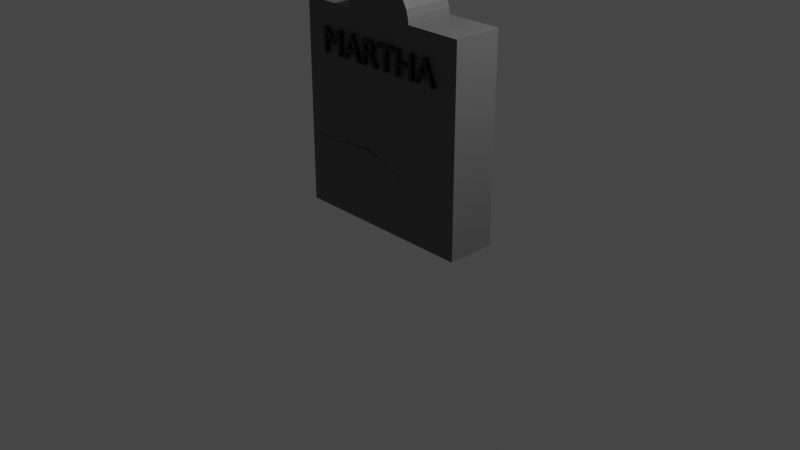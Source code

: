 # Source: Headstone3.blend  (saved by Blender 3.2.14; exported with 4.5.12 LTS)
import bpy
from mathutils import Matrix  # noqa: F401  (used for matrix-valued properties, if any)

bpy.ops.wm.read_factory_settings(use_empty=True)
scene = bpy.context.scene
scene.name = 'Scene'

# ---- collections
col_collection = bpy.data.collections.new('Collection'); scene.collection.children.link(col_collection)

# ---- materials (node trees are filled in below, after node groups)
mat_material = bpy.data.materials.new('Material')
mat_material.alpha_threshold = 0.0
mat_material.use_transparent_shadow = False
mat_material.line_color = (0.0, 0.0, 0.0, 1.0)
mat_material_001 = bpy.data.materials.new('Material.001')
mat_material_001.use_transparent_shadow = False

# ---- material node trees
mat_material.use_nodes = True; mat_material.node_tree.nodes.clear()
_N = mat_material.node_tree.nodes; _L = mat_material.node_tree.links
n0 = _N.new('ShaderNodeOutputMaterial'); n0.name = 'Material Output'; n0.location = (300, 300)
n1 = _N.new('ShaderNodeBsdfPrincipled'); n1.name = 'Principled BSDF'; n1.location = (10, 300)
n1.distribution = 'GGX'
n1.subsurface_method = 'RANDOM_WALK_SKIN'
n1.inputs[0].default_value = (0.1191, 0.1191, 0.1191, 1.0)
n1.inputs[2].default_value = 0.4
n1.inputs[3].default_value = 1.45
n1.inputs[27].default_value = (0.0, 0.0, 0.0, 1.0)
n1.inputs[28].default_value = 1.0
_L.new(n1.outputs[0], n0.inputs[0])
n0.is_active_output = True
mat_material_001.use_nodes = True; mat_material_001.node_tree.nodes.clear()
_N = mat_material_001.node_tree.nodes; _L = mat_material_001.node_tree.links
n0 = _N.new('ShaderNodeBsdfPrincipled'); n0.name = 'Principled BSDF'; n0.location = (10, 300)
n0.distribution = 'GGX'
n0.subsurface_method = 'RANDOM_WALK_SKIN'
n0.inputs[0].default_value = (0.009451, 0.009451, 0.009451, 1.0)
n0.inputs[3].default_value = 1.45
n0.inputs[27].default_value = (0.0, 0.0, 0.0, 1.0)
n0.inputs[28].default_value = 1.0
n1 = _N.new('ShaderNodeOutputMaterial'); n1.name = 'Material Output'; n1.location = (300, 300)
_L.new(n0.outputs[0], n1.inputs[0])
n1.is_active_output = True

# ---- world
world_world = bpy.data.worlds.new('World'); scene.world = world_world
world_world.use_nodes = True; world_world.node_tree.nodes.clear()
_N = world_world.node_tree.nodes; _L = world_world.node_tree.links
n0 = _N.new('ShaderNodeOutputWorld'); n0.name = 'World Output'; n0.location = (300, 300)
n1 = _N.new('ShaderNodeBackground'); n1.name = 'Background'; n1.location = (10, 300)
n1.inputs[0].default_value = (0.05088, 0.05088, 0.05088, 1.0)
_L.new(n1.outputs[0], n0.inputs[0])
n0.is_active_output = True
world_world.color = (0.05088, 0.05088, 0.05088)
world_world.use_sun_shadow = False
world_world.sun_shadow_jitter_overblur = 0.0

# ---- cameras
cam_camera = bpy.data.cameras.new('Camera')
cam_camera.clip_end = 100.0
cam_camera.ortho_scale = 7.314

# ---- lights
light_light = bpy.data.lights.new('Light', 'POINT')
light_light.transmission_factor = 0.0
light_light.energy = 1000.0
light_light.shadow_soft_size = 0.1
light_light.shadow_maximum_resolution = 0.006
light_light.use_absolute_resolution = True

# ---- meshes
me_cylinder = bpy.data.meshes.new('Cylinder')
me_cylinder.from_pydata([(-0.4, -0.261, 2.13), (-0.4, 0.261, 2.13), (-0.3923, -0.261, 2.052), (-0.3923, 0.261, 2.052), (-0.3696, -0.261, 1.977), (-0.3696, 0.261, 1.977), (-0.3326, -0.261, 1.908), (-0.3326, 0.261, 1.908), (-0.2828, -0.261, 1.847), (-0.2828, 0.261, 1.847), (-0.2222, -0.261, 1.797), (-0.2222, 0.261, 1.797), (-0.1531, -0.261, 1.76), (-0.1531, 0.261, 1.76), (-0.07804, -0.261, 1.737), (-0.07804, 0.261, 1.737), (2.889e-08, -0.261, 1.73), (6.076e-09, 0.261, 1.73), (0.07804, -0.261, 1.737), (0.07804, 0.261, 1.737), (0.1531, -0.261, 1.76), (0.1531, 0.261, 1.76), (0.2222, -0.261, 1.797), (0.2222, 0.261, 1.797), (0.2828, -0.261, 1.847), (0.2828, 0.261, 1.847), (0.3326, -0.261, 1.908), (0.3326, 0.261, 1.908), (0.3696, -0.261, 1.977), (0.3696, 0.261, 1.977), (0.3923, -0.261, 2.052), (0.3923, 0.261, 2.052), (0.4, -0.261, 2.13), (0.4, 0.261, 2.13), (0.3923, -0.261, 2.208), (0.3923, 0.261, 2.208), (0.3696, -0.261, 2.283), (0.3696, 0.261, 2.283), (0.3326, -0.261, 2.352), (0.3326, 0.261, 2.352), (0.27, -0.261, 2.413), (0.2828, 0.261, 2.413), (0.2094, -0.261, 2.417), (0.2222, 0.261, 2.462), (0.1531, -0.261, 2.482), (0.1531, 0.261, 2.499), (0.07804, -0.261, 2.522), (0.07804, 0.261, 2.522), (6.639e-09, -0.261, 2.53), (-1.618e-08, 0.261, 2.53), (-0.07804, -0.261, 2.503), (-0.07804, 0.261, 2.522), (-0.08589, -0.261, 2.406), (-0.1531, 0.261, 2.499), (-0.2222, -0.261, 2.443), (-0.2222, 0.261, 2.462), (-0.2828, -0.261, 2.413), (-0.2828, 0.261, 2.413), (-0.3326, -0.261, 2.352), (-0.3326, 0.261, 2.352), (-0.3696, -0.261, 2.283), (-0.3696, 0.261, 2.283), (-0.3923, -0.261, 2.208), (-0.3923, 0.261, 2.208), (-1.0, 0.2613, 2.147), (-1.0, 0.2613, -0.0172), (1.0, 0.2613, 2.147), (1.0, 0.2613, -0.0172), (-1.0, -0.2613, 2.147), (-1.0, -0.2613, -0.0172), (1.0, -0.2613, 2.147), (1.0, -0.2613, -0.0172), (-1.0, 0.2613, 0.6693), (1.0, -0.2613, 0.6693), (1.0, 0.2613, 0.6693), (-1.0, -0.2613, 0.6693), (1.0, -0.2613, 0.7493), (-1.0, 0.2613, 0.7299), (1.0, 0.2613, 0.7498), (-1.0, -0.2613, 0.7863), (-1.0, 0.2613, 0.6996), (1.0, 0.2613, 0.7095), (-1.0, -0.2613, 0.7391), (1.0, -0.2613, 0.7093), (1.0, -0.2613, 0.7303), (-1.0, 0.2613, 0.7155), (1.0, 0.2613, 0.7307), (-1.0, -0.2613, 0.7462), (-1.0, 0.2613, 0.7076), (1.0, 0.2613, 0.7201), (-1.0, -0.2344, 0.7432), (1.0, -0.2613, 0.7198), (-0.741, -0.2613, -0.0172), (-0.741, 0.2613, 2.147), (-0.741, -0.2613, 2.147), (-0.741, 0.2613, -0.0172), (-0.741, 0.2613, 0.6693), (-0.741, -0.2613, 0.6693), (-0.741, 0.2613, 0.7325), (-0.741, -0.2613, 0.7815), (-0.741, -0.2613, 0.7352), (-0.741, 0.2613, 0.7009), (-0.741, -0.2613, 0.7442), (-0.741, 0.2613, 0.7175), (-0.741, 0.2613, 0.7092), (-0.741, -0.2615, 0.7401), (-0.1353, -0.2613, -0.0172), (-0.1353, 0.2613, 2.147), (-0.1353, 0.2613, 0.6693), (-0.1354, 0.2613, 0.7385), (-0.1354, 0.2613, 0.7039), (-0.1354, 0.2613, 0.7221), (-0.1353, 0.2613, 0.713), (-0.1353, -0.2613, 2.147), (-0.1353, 0.2613, -0.0172), (-0.1353, -0.2613, 0.7162), (-0.1353, -0.2613, 0.8172), (-0.1354, -0.2613, 0.7685), (-0.1353, -0.2613, 0.7907), (-0.1353, -0.2421, 0.78), (0.3038, -0.2613, -0.0172), (0.3038, 0.2613, 2.147), (0.3038, 0.2613, 0.6693), (0.3038, 0.2613, 0.7429), (0.3038, 0.2613, 0.7061), (0.3038, 0.2613, 0.7254), (0.3038, 0.2613, 0.7157), (0.3038, -0.2613, 2.147), (0.3038, 0.2613, -0.0172), (0.3038, -0.2613, 0.5529), (0.3038, -0.2613, 0.6458), (0.3038, -0.2613, 0.6087), (0.3038, -0.2613, 0.6141), (0.3038, -0.2613, 0.6115), (1.0, -0.2613, 0.7398), (-1.0, 0.2613, 0.7227), (1.0, 0.2613, 0.7402), (-1.0, -0.2613, 0.7663), (-0.741, -0.2613, 0.7628), (-0.741, 0.2613, 0.725), (-0.1353, -0.2613, 0.8039), (-0.1354, 0.2613, 0.7303), (0.3038, -0.2613, 0.6299), (0.3038, 0.2613, 0.7341), (-0.1733, -0.2613, 2.147), (-0.1733, 0.2613, -0.0172), (-0.1733, -0.2613, 0.7132), (-0.1756, -0.2619, 0.8793), (-0.1733, -0.2613, 0.7664), (-0.1733, -0.2637, 0.7917), (-0.1764, -0.2433, 0.7775), (-0.1733, -0.2613, -0.0172), (-0.1733, 0.2613, 2.147), (-0.1733, 0.2613, 0.6693), (-0.1733, 0.2613, 0.7381), (-0.1733, 0.2613, 0.7037), (-0.1733, 0.2613, 0.7218), (-0.1733, 0.2613, 0.7127), (-0.1733, 0.2613, 0.73), (-0.1918, -0.2626, 0.8485), (-0.1782, -0.2613, 2.147), (-0.1782, 0.2613, -0.0172), (-0.1782, -0.2613, 0.7128), (-0.176, -0.2619, 0.8793), (-0.1782, -0.2613, 0.7661), (-0.178, -0.2478, 0.7874), (-0.1782, -0.2434, 0.7772), (-0.196, -0.2464, 0.8478), (-0.1782, -0.2613, -0.0172), (-0.1782, 0.2613, 2.147), (-0.1782, 0.2613, 0.6693), (-0.1782, 0.2613, 0.7381), (-0.1782, 0.2613, 0.7037), (-0.1782, 0.2613, 0.7217), (-0.1782, 0.2613, 0.7127), (-0.1782, 0.2613, 0.7299), (-0.1861, -0.2613, 2.147), (-0.1861, 0.2613, -0.0172), (-0.1861, -0.2613, 0.7122), (-0.1765, -0.2619, 0.8793), (-0.1861, -0.2613, 0.7657), (-0.178, -0.2637, 0.7896), (-0.1794, -0.2437, 0.7767), (-0.2004, -0.2626, 0.8467), (-0.1861, -0.2613, -0.0172), (-0.1861, 0.2613, 2.147), (-0.1861, 0.2613, 0.6693), (-0.1861, 0.2613, 0.738), (-0.1861, 0.2613, 0.7037), (-0.1861, 0.2613, 0.7217), (-0.1861, 0.2613, 0.7127), (-0.1861, 0.2613, 0.7298), (-0.4, -0.105, 2.13), (-0.3923, -0.105, 2.052), (-0.3696, -0.105, 1.977), (-0.3326, -0.105, 1.908), (-0.2828, -0.105, 1.847), (-0.2222, -0.105, 1.797), (-0.1531, -0.105, 1.76), (-0.07804, -0.105, 1.737), (2.207e-08, -0.105, 1.73), (0.07804, -0.105, 1.737), (0.1531, -0.105, 1.76), (0.2222, -0.105, 1.797), (0.2828, -0.105, 1.847), (0.3326, -0.105, 1.908), (0.3696, -0.105, 1.977), (0.3923, -0.105, 2.052), (0.4, -0.105, 2.13), (0.3923, -0.105, 2.208), (0.3696, -0.105, 2.283), (0.3326, -0.105, 2.352), (0.2828, -0.105, 2.413), (0.2222, -0.105, 2.462), (0.1531, -0.105, 2.485), (0.07804, -0.105, 2.522), (-1.803e-10, -0.105, 2.53), (-0.07804, -0.105, 2.522), (-0.1531, -0.105, 2.499), (-0.2222, -0.105, 2.462), (-0.2828, -0.105, 2.413), (-0.3326, -0.105, 2.352), (-0.3696, -0.105, 2.283), (-0.3923, -0.105, 2.208), (0.2094, -0.261, 2.417), (-0.1088, -0.1807, 2.447), (0.4246, 1.333, 1.147), (0.7247, -0.3064, 1.649), (0.6905, -0.3064, 1.724), (0.5813, -0.3064, 1.724), (0.549, -0.3064, 1.649), (0.5114, -0.3064, 1.649), (0.6216, -0.3064, 1.907), (0.6476, -0.3064, 1.907), (0.7623, -0.3064, 1.649), (0.6754, -0.3064, 1.758), (0.634, -0.3064, 1.85), (0.5956, -0.3064, 1.758), (0.4459, -0.3064, 1.649), (0.4459, -0.3064, 1.761), (0.3021, -0.3064, 1.761), (0.3021, -0.3064, 1.649), (0.2653, -0.3064, 1.649), (0.2653, -0.3064, 1.905), (0.3021, -0.3064, 1.905), (0.3021, -0.3064, 1.794), (0.4459, -0.3064, 1.794), (0.4459, -0.3064, 1.905), (0.4828, -0.3064, 1.905), (0.4828, -0.3064, 1.649), (0.1419, -0.3064, 1.872), (0.1419, -0.3064, 1.649), (0.105, -0.3064, 1.649), (0.105, -0.3064, 1.872), (0.01618, -0.3064, 1.872), (0.01618, -0.3064, 1.905), (0.2307, -0.3064, 1.905), (0.2307, -0.3064, 1.872), (-0.1112, -0.3064, 1.905), (-0.09952, -0.3064, 1.903), (-0.08872, -0.3064, 1.9), (-0.07886, -0.3064, 1.897), (-0.07, -0.3064, 1.892), (-0.06218, -0.3064, 1.886), (-0.05544, -0.3064, 1.879), (-0.04982, -0.3064, 1.872), (-0.04538, -0.3064, 1.863), (-0.04215, -0.3064, 1.854), (-0.04018, -0.3064, 1.844), (-0.03951, -0.3064, 1.834), (-0.03983, -0.3064, 1.826), (-0.04078, -0.3064, 1.819), (-0.04235, -0.3064, 1.813), (-0.04453, -0.3064, 1.806), (-0.0473, -0.3064, 1.801), (-0.05066, -0.3064, 1.795), (-0.05458, -0.3064, 1.79), (-0.05907, -0.3064, 1.785), (-0.06411, -0.3064, 1.781), (-0.06969, -0.3064, 1.777), (-0.07579, -0.3064, 1.774), (-0.0824, -0.3064, 1.771), (-0.07675, -0.3064, 1.767), (-0.07143, -0.3064, 1.762), (-0.06638, -0.3064, 1.758), (-0.06155, -0.3064, 1.752), (-0.05691, -0.3064, 1.747), (-0.0524, -0.3064, 1.741), (-0.04796, -0.3064, 1.735), (-0.04355, -0.3064, 1.729), (-0.03912, -0.3064, 1.722), (-0.03462, -0.3064, 1.715), (-0.03, -0.3064, 1.707), (-0.02521, -0.3064, 1.7), (-0.02257, -0.3064, 1.695), (-0.02006, -0.3064, 1.691), (-0.01763, -0.3064, 1.688), (-0.01522, -0.3064, 1.684), (-0.01278, -0.3064, 1.68), (-0.01025, -0.3064, 1.677), (-0.007587, -0.3064, 1.673), (-0.004724, -0.3064, 1.669), (-0.001611, -0.3064, 1.665), (0.001808, -0.3064, 1.66), (0.005588, -0.3064, 1.655), (0.009783, -0.3064, 1.649), (-0.03424, -0.3064, 1.649), (-0.0681, -0.3064, 1.701), (-0.0762, -0.3064, 1.714), (-0.0836, -0.3064, 1.724), (-0.09039, -0.3064, 1.733), (-0.09663, -0.3064, 1.74), (-0.1024, -0.3064, 1.746), (-0.1078, -0.3064, 1.751), (-0.1129, -0.3064, 1.754), (-0.1177, -0.3064, 1.757), (-0.1224, -0.3064, 1.758), (-0.127, -0.3064, 1.759), (-0.1316, -0.3064, 1.76), (-0.1362, -0.3064, 1.76), (-0.1516, -0.3064, 1.76), (-0.1516, -0.3064, 1.649), (-0.1885, -0.3064, 1.649), (-0.1885, -0.3064, 1.905), (-0.1238, -0.3064, 1.905), (-0.1279, -0.3064, 1.793), (-0.1186, -0.3064, 1.794), (-0.1105, -0.3064, 1.795), (-0.1033, -0.3064, 1.797), (-0.09722, -0.3064, 1.799), (-0.09205, -0.3064, 1.802), (-0.08776, -0.3064, 1.806), (-0.08431, -0.3064, 1.81), (-0.08164, -0.3064, 1.815), (-0.07968, -0.3064, 1.819), (-0.07837, -0.3064, 1.824), (-0.07767, -0.3064, 1.83), (-0.07751, -0.3064, 1.835), (-0.0779, -0.3064, 1.841), (-0.07889, -0.3064, 1.846), (-0.08052, -0.3064, 1.851), (-0.08281, -0.3064, 1.856), (-0.08578, -0.3064, 1.86), (-0.08946, -0.3064, 1.863), (-0.09388, -0.3064, 1.867), (-0.09906, -0.3064, 1.869), (-0.105, -0.3064, 1.871), (-0.1118, -0.3064, 1.873), (-0.1194, -0.3064, 1.873), (-0.1279, -0.3064, 1.874), (-0.1516, -0.3064, 1.874), (-0.1516, -0.3064, 1.793), (-0.2551, -0.3064, 1.649), (-0.2894, -0.3064, 1.724), (-0.3985, -0.3064, 1.724), (-0.4308, -0.3064, 1.649), (-0.4685, -0.3064, 1.649), (-0.3582, -0.3064, 1.907), (-0.3322, -0.3064, 1.907), (-0.2175, -0.3064, 1.649), (-0.3044, -0.3064, 1.758), (-0.3458, -0.3064, 1.85), (-0.3842, -0.3064, 1.758), (-0.5324, -0.3064, 1.649), (-0.5324, -0.3064, 1.849), (-0.5332, -0.3064, 1.849), (-0.6122, -0.3064, 1.749), (-0.6182, -0.3064, 1.749), (-0.6972, -0.3064, 1.849), (-0.698, -0.3064, 1.849), (-0.698, -0.3064, 1.649), (-0.7349, -0.3064, 1.649), (-0.7349, -0.3064, 1.905), (-0.7002, -0.3064, 1.905), (-0.6152, -0.3064, 1.8), (-0.5298, -0.3064, 1.905), (-0.4955, -0.3064, 1.905), (-0.4955, -0.3064, 1.649), (0.7247, -0.2482, 1.649), (0.6905, -0.2482, 1.724), (0.5813, -0.2482, 1.724), (0.549, -0.2482, 1.649), (0.5114, -0.2482, 1.649), (0.6216, -0.2482, 1.907), (0.6476, -0.2482, 1.907), (0.7623, -0.2482, 1.649), (0.6754, -0.2482, 1.758), (0.634, -0.2482, 1.85), (0.5956, -0.2482, 1.758), (0.4459, -0.2482, 1.649), (0.4459, -0.2482, 1.761), (0.3021, -0.2482, 1.761), (0.3021, -0.2482, 1.649), (0.2653, -0.2482, 1.649), (0.2653, -0.2482, 1.905), (0.3021, -0.2482, 1.905), (0.3021, -0.2482, 1.794), (0.4459, -0.2482, 1.794), (0.4459, -0.2482, 1.905), (0.4828, -0.2482, 1.905), (0.4828, -0.2482, 1.649), (0.1419, -0.2482, 1.872), (0.1419, -0.2482, 1.649), (0.105, -0.2482, 1.649), (0.105, -0.2482, 1.872), (0.01618, -0.2482, 1.872), (0.01618, -0.2482, 1.905), (0.2307, -0.2482, 1.905), (0.2307, -0.2482, 1.872), (-0.1112, -0.2482, 1.905), (-0.09952, -0.2482, 1.903), (-0.08872, -0.2482, 1.9), (-0.07886, -0.2482, 1.897), (-0.07, -0.2482, 1.892), (-0.06218, -0.2482, 1.886), (-0.05544, -0.2482, 1.879), (-0.04982, -0.2482, 1.872), (-0.04538, -0.2482, 1.863), (-0.04215, -0.2482, 1.854), (-0.04018, -0.2482, 1.844), (-0.03951, -0.2482, 1.834), (-0.03983, -0.2482, 1.826), (-0.04078, -0.2482, 1.819), (-0.04235, -0.2482, 1.813), (-0.04453, -0.2482, 1.806), (-0.0473, -0.2482, 1.801), (-0.05066, -0.2482, 1.795), (-0.05458, -0.2482, 1.79), (-0.05907, -0.2482, 1.785), (-0.06411, -0.2482, 1.781), (-0.06969, -0.2482, 1.777), (-0.07579, -0.2482, 1.774), (-0.0824, -0.2482, 1.771), (-0.07675, -0.2482, 1.767), (-0.07143, -0.2482, 1.762), (-0.06638, -0.2482, 1.758), (-0.06155, -0.2482, 1.752), (-0.05691, -0.2482, 1.747), (-0.0524, -0.2482, 1.741), (-0.04796, -0.2482, 1.735), (-0.04355, -0.2482, 1.729), (-0.03912, -0.2482, 1.722), (-0.03462, -0.2482, 1.715), (-0.03, -0.2482, 1.707), (-0.02521, -0.2482, 1.7), (-0.02257, -0.2482, 1.695), (-0.02006, -0.2482, 1.691), (-0.01763, -0.2482, 1.688), (-0.01522, -0.2482, 1.684), (-0.01278, -0.2482, 1.68), (-0.01025, -0.2482, 1.677), (-0.007587, -0.2482, 1.673), (-0.004724, -0.2482, 1.669), (-0.001611, -0.2482, 1.665), (0.001808, -0.2482, 1.66), (0.005588, -0.2482, 1.655), (0.009783, -0.2482, 1.649), (-0.03424, -0.2482, 1.649), (-0.0681, -0.2482, 1.701), (-0.0762, -0.2482, 1.714), (-0.0836, -0.2482, 1.724), (-0.09039, -0.2482, 1.733), (-0.09663, -0.2482, 1.74), (-0.1024, -0.2482, 1.746), (-0.1078, -0.2482, 1.751), (-0.1129, -0.2482, 1.754), (-0.1177, -0.2482, 1.757), (-0.1224, -0.2482, 1.758), (-0.127, -0.2482, 1.759), (-0.1316, -0.2482, 1.76), (-0.1362, -0.2482, 1.76), (-0.1516, -0.2482, 1.76), (-0.1516, -0.2482, 1.649), (-0.1885, -0.2482, 1.649), (-0.1885, -0.2482, 1.905), (-0.1238, -0.2482, 1.905), (-0.1279, -0.2482, 1.793), (-0.1186, -0.2482, 1.794), (-0.1105, -0.2482, 1.795), (-0.1033, -0.2482, 1.797), (-0.09722, -0.2482, 1.799), (-0.09205, -0.2482, 1.802), (-0.08776, -0.2482, 1.806), (-0.08431, -0.2482, 1.81), (-0.08164, -0.2482, 1.815), (-0.07968, -0.2482, 1.819), (-0.07837, -0.2482, 1.824), (-0.07767, -0.2482, 1.83), (-0.07751, -0.2482, 1.835), (-0.0779, -0.2482, 1.841), (-0.07889, -0.2482, 1.846), (-0.08052, -0.2482, 1.851), (-0.08281, -0.2482, 1.856), (-0.08578, -0.2482, 1.86), (-0.08946, -0.2482, 1.863), (-0.09388, -0.2482, 1.867), (-0.09906, -0.2482, 1.869), (-0.105, -0.2482, 1.871), (-0.1118, -0.2482, 1.873), (-0.1194, -0.2482, 1.873), (-0.1279, -0.2482, 1.874), (-0.1516, -0.2482, 1.874), (-0.1516, -0.2482, 1.793), (-0.2551, -0.2482, 1.649), (-0.2894, -0.2482, 1.724), (-0.3985, -0.2482, 1.724), (-0.4308, -0.2482, 1.649), (-0.4685, -0.2482, 1.649), (-0.3582, -0.2482, 1.907), (-0.3322, -0.2482, 1.907), (-0.2175, -0.2482, 1.649), (-0.3044, -0.2482, 1.758), (-0.3458, -0.2482, 1.85), (-0.3842, -0.2482, 1.758), (-0.5324, -0.2482, 1.649), (-0.5324, -0.2482, 1.849), (-0.5332, -0.2482, 1.849), (-0.6122, -0.2482, 1.749), (-0.6182, -0.2482, 1.749), (-0.6972, -0.2482, 1.849), (-0.698, -0.2482, 1.849), (-0.698, -0.2482, 1.649), (-0.7349, -0.2482, 1.649), (-0.7349, -0.2482, 1.905), (-0.7002, -0.2482, 1.905), (-0.6152, -0.2482, 1.8), (-0.5298, -0.2482, 1.905), (-0.4955, -0.2482, 1.905), (-0.4955, -0.2482, 1.649), (-0.5324, -0.2482, 1.649), (-0.5324, -0.3064, 1.649), (-0.5324, -0.2482, 1.849), (-0.5324, -0.3064, 1.849), (-0.5332, -0.2482, 1.849), (-0.5332, -0.3064, 1.849), (-0.6122, -0.2482, 1.749), (-0.6122, -0.3064, 1.749), (-0.6182, -0.2482, 1.749), (-0.6182, -0.3064, 1.749), (-0.6972, -0.2482, 1.849), (-0.6972, -0.3064, 1.849), (-0.698, -0.2482, 1.849), (-0.698, -0.3064, 1.849), (-0.698, -0.2482, 1.649), (-0.698, -0.3064, 1.649), (-0.7349, -0.2482, 1.649), (-0.7349, -0.3064, 1.649), (-0.7349, -0.2482, 1.905), (-0.7349, -0.3064, 1.905), (-0.7002, -0.2482, 1.905), (-0.7002, -0.3064, 1.905), (-0.6152, -0.2482, 1.8), (-0.6152, -0.3064, 1.8), (-0.5298, -0.2482, 1.905), (-0.5298, -0.3064, 1.905), (-0.4955, -0.2482, 1.905), (-0.4955, -0.3064, 1.905), (-0.4955, -0.2482, 1.649), (-0.4955, -0.3064, 1.649), (-0.2551, -0.2482, 1.649), (-0.2551, -0.3064, 1.649), (-0.2894, -0.2482, 1.724), (-0.2894, -0.3064, 1.724), (-0.3985, -0.2482, 1.724), (-0.3985, -0.3064, 1.724), (-0.4308, -0.2482, 1.649), (-0.4308, -0.3064, 1.649), (-0.4685, -0.2482, 1.649), (-0.4685, -0.3064, 1.649), (-0.3582, -0.2482, 1.907), (-0.3582, -0.3064, 1.907), (-0.3322, -0.2482, 1.907), (-0.3322, -0.3064, 1.907), (-0.2175, -0.2482, 1.649), (-0.2175, -0.3064, 1.649), (-0.3044, -0.2482, 1.758), (-0.3044, -0.3064, 1.758), (-0.3458, -0.2482, 1.85), (-0.3458, -0.3064, 1.85), (-0.3842, -0.2482, 1.758), (-0.3842, -0.3064, 1.758), (-0.1112, -0.2482, 1.905), (-0.1112, -0.3064, 1.905), (-0.09952, -0.2482, 1.903), (-0.09952, -0.3064, 1.903), (-0.08872, -0.2482, 1.9), (-0.08872, -0.3064, 1.9), (-0.07886, -0.2482, 1.897), (-0.07886, -0.3064, 1.897), (-0.07, -0.2482, 1.892), (-0.07, -0.3064, 1.892), (-0.06218, -0.2482, 1.886), (-0.06218, -0.3064, 1.886), (-0.05544, -0.2482, 1.879), (-0.05544, -0.3064, 1.879), (-0.04982, -0.2482, 1.872), (-0.04982, -0.3064, 1.872), (-0.04538, -0.2482, 1.863), (-0.04538, -0.3064, 1.863), (-0.04215, -0.2482, 1.854), (-0.04215, -0.3064, 1.854), (-0.04018, -0.2482, 1.844), (-0.04018, -0.3064, 1.844), (-0.03951, -0.2482, 1.834), (-0.03951, -0.3064, 1.834), (-0.03983, -0.2482, 1.826), (-0.03983, -0.3064, 1.826), (-0.04078, -0.2482, 1.819), (-0.04078, -0.3064, 1.819), (-0.04235, -0.2482, 1.813), (-0.04235, -0.3064, 1.813), (-0.04453, -0.2482, 1.806), (-0.04453, -0.3064, 1.806), (-0.0473, -0.2482, 1.801), (-0.0473, -0.3064, 1.801), (-0.05066, -0.2482, 1.795), (-0.05066, -0.3064, 1.795), (-0.05458, -0.2482, 1.79), (-0.05458, -0.3064, 1.79), (-0.05907, -0.2482, 1.785), (-0.05907, -0.3064, 1.785), (-0.06411, -0.2482, 1.781), (-0.06411, -0.3064, 1.781), (-0.06969, -0.2482, 1.777), (-0.06969, -0.3064, 1.777), (-0.07579, -0.2482, 1.774), (-0.07579, -0.3064, 1.774), (-0.0824, -0.2482, 1.771), (-0.0824, -0.3064, 1.771), (-0.07675, -0.2482, 1.767), (-0.07675, -0.3064, 1.767), (-0.07143, -0.2482, 1.762), (-0.07143, -0.3064, 1.762), (-0.06638, -0.2482, 1.758), (-0.06638, -0.3064, 1.758), (-0.06155, -0.2482, 1.752), (-0.06155, -0.3064, 1.752), (-0.05691, -0.2482, 1.747), (-0.05691, -0.3064, 1.747), (-0.0524, -0.2482, 1.741), (-0.0524, -0.3064, 1.741), (-0.04796, -0.2482, 1.735), (-0.04796, -0.3064, 1.735), (-0.04355, -0.2482, 1.729), (-0.04355, -0.3064, 1.729), (-0.03912, -0.2482, 1.722), (-0.03912, -0.3064, 1.722), (-0.03462, -0.2482, 1.715), (-0.03462, -0.3064, 1.715), (-0.03, -0.2482, 1.707), (-0.03, -0.3064, 1.707), (-0.02521, -0.2482, 1.7), (-0.02521, -0.3064, 1.7), (-0.02257, -0.2482, 1.695), (-0.02257, -0.3064, 1.695), (-0.02006, -0.2482, 1.691), (-0.02006, -0.3064, 1.691), (-0.01763, -0.2482, 1.688), (-0.01763, -0.3064, 1.688), (-0.01522, -0.2482, 1.684), (-0.01522, -0.3064, 1.684), (-0.01278, -0.2482, 1.68), (-0.01278, -0.3064, 1.68), (-0.01025, -0.2482, 1.677), (-0.01025, -0.3064, 1.677), (-0.007587, -0.2482, 1.673), (-0.007587, -0.3064, 1.673), (-0.004724, -0.2482, 1.669), (-0.004724, -0.3064, 1.669), (-0.001611, -0.2482, 1.665), (-0.001611, -0.3064, 1.665), (0.001808, -0.2482, 1.66), (0.001808, -0.3064, 1.66), (0.005588, -0.2482, 1.655), (0.005588, -0.3064, 1.655), (0.009783, -0.2482, 1.649), (0.009783, -0.3064, 1.649), (-0.03424, -0.2482, 1.649), (-0.03424, -0.3064, 1.649), (-0.0681, -0.2482, 1.701), (-0.0681, -0.3064, 1.701), (-0.0762, -0.2482, 1.714), (-0.0762, -0.3064, 1.714), (-0.0836, -0.2482, 1.724), (-0.0836, -0.3064, 1.724), (-0.09039, -0.2482, 1.733), (-0.09039, -0.3064, 1.733), (-0.09663, -0.2482, 1.74), (-0.09663, -0.3064, 1.74), (-0.1024, -0.2482, 1.746), (-0.1024, -0.3064, 1.746), (-0.1078, -0.2482, 1.751), (-0.1078, -0.3064, 1.751), (-0.1129, -0.2482, 1.754), (-0.1129, -0.3064, 1.754), (-0.1177, -0.2482, 1.757), (-0.1177, -0.3064, 1.757), (-0.1224, -0.2482, 1.758), (-0.1224, -0.3064, 1.758), (-0.127, -0.2482, 1.759), (-0.127, -0.3064, 1.759), (-0.1316, -0.2482, 1.76), (-0.1316, -0.3064, 1.76), (-0.1362, -0.2482, 1.76), (-0.1362, -0.3064, 1.76), (-0.1516, -0.2482, 1.76), (-0.1516, -0.3064, 1.76), (-0.1516, -0.2482, 1.649), (-0.1516, -0.3064, 1.649), (-0.1885, -0.2482, 1.649), (-0.1885, -0.3064, 1.649), (-0.1885, -0.2482, 1.905), (-0.1885, -0.3064, 1.905), (-0.1238, -0.2482, 1.905), (-0.1238, -0.3064, 1.905), (-0.1279, -0.2482, 1.793), (-0.1279, -0.3064, 1.793), (-0.1186, -0.2482, 1.794), (-0.1186, -0.3064, 1.794), (-0.1105, -0.2482, 1.795), (-0.1105, -0.3064, 1.795), (-0.1033, -0.2482, 1.797), (-0.1033, -0.3064, 1.797), (-0.09722, -0.2482, 1.799), (-0.09722, -0.3064, 1.799), (-0.09205, -0.2482, 1.802), (-0.09205, -0.3064, 1.802), (-0.08776, -0.2482, 1.806), (-0.08776, -0.3064, 1.806), (-0.08431, -0.2482, 1.81), (-0.08431, -0.3064, 1.81), (-0.08164, -0.2482, 1.815), (-0.08164, -0.3064, 1.815), (-0.07968, -0.2482, 1.819), (-0.07968, -0.3064, 1.819), (-0.07837, -0.2482, 1.824), (-0.07837, -0.3064, 1.824), (-0.07767, -0.2482, 1.83), (-0.07767, -0.3064, 1.83), (-0.07751, -0.2482, 1.835), (-0.07751, -0.3064, 1.835), (-0.0779, -0.2482, 1.841), (-0.0779, -0.3064, 1.841), (-0.07889, -0.2482, 1.846), (-0.07889, -0.3064, 1.846), (-0.08052, -0.2482, 1.851), (-0.08052, -0.3064, 1.851), (-0.08281, -0.2482, 1.856), (-0.08281, -0.3064, 1.856), (-0.08578, -0.2482, 1.86), (-0.08578, -0.3064, 1.86), (-0.08946, -0.2482, 1.863), (-0.08946, -0.3064, 1.863), (-0.09388, -0.2482, 1.867), (-0.09388, -0.3064, 1.867), (-0.09906, -0.2482, 1.869), (-0.09906, -0.3064, 1.869), (-0.105, -0.2482, 1.871), (-0.105, -0.3064, 1.871), (-0.1118, -0.2482, 1.873), (-0.1118, -0.3064, 1.873), (-0.1194, -0.2482, 1.873), (-0.1194, -0.3064, 1.873), (-0.1279, -0.2482, 1.874), (-0.1279, -0.3064, 1.874), (-0.1516, -0.2482, 1.874), (-0.1516, -0.3064, 1.874), (-0.1516, -0.2482, 1.793), (-0.1516, -0.3064, 1.793), (0.1419, -0.2482, 1.872), (0.1419, -0.3064, 1.872), (0.1419, -0.2482, 1.649), (0.1419, -0.3064, 1.649), (0.105, -0.2482, 1.649), (0.105, -0.3064, 1.649), (0.105, -0.2482, 1.872), (0.105, -0.3064, 1.872), (0.01618, -0.2482, 1.872), (0.01618, -0.3064, 1.872), (0.01618, -0.2482, 1.905), (0.01618, -0.3064, 1.905), (0.2307, -0.2482, 1.905), (0.2307, -0.3064, 1.905), (0.2307, -0.2482, 1.872), (0.2307, -0.3064, 1.872), (0.4459, -0.2482, 1.649), (0.4459, -0.3064, 1.649), (0.4459, -0.2482, 1.761), (0.4459, -0.3064, 1.761), (0.3021, -0.2482, 1.761), (0.3021, -0.3064, 1.761), (0.3021, -0.2482, 1.649), (0.3021, -0.3064, 1.649), (0.2653, -0.2482, 1.649), (0.2653, -0.3064, 1.649), (0.2653, -0.2482, 1.905), (0.2653, -0.3064, 1.905), (0.3021, -0.2482, 1.905), (0.3021, -0.3064, 1.905), (0.3021, -0.2482, 1.794), (0.3021, -0.3064, 1.794), (0.4459, -0.2482, 1.794), (0.4459, -0.3064, 1.794), (0.4459, -0.2482, 1.905), (0.4459, -0.3064, 1.905), (0.4828, -0.2482, 1.905), (0.4828, -0.3064, 1.905), (0.4828, -0.2482, 1.649), (0.4828, -0.3064, 1.649), (0.7247, -0.2482, 1.649), (0.7247, -0.3064, 1.649), (0.6905, -0.2482, 1.724), (0.6905, -0.3064, 1.724), (0.5813, -0.2482, 1.724), (0.5813, -0.3064, 1.724), (0.549, -0.2482, 1.649), (0.549, -0.3064, 1.649), (0.5114, -0.2482, 1.649), (0.5114, -0.3064, 1.649), (0.6216, -0.2482, 1.907), (0.6216, -0.3064, 1.907), (0.6476, -0.2482, 1.907), (0.6476, -0.3064, 1.907), (0.7623, -0.2482, 1.649), (0.7623, -0.3064, 1.649), (0.6754, -0.2482, 1.758), (0.6754, -0.3064, 1.758), (0.634, -0.2482, 1.85), (0.634, -0.3064, 1.85), (0.5956, -0.2482, 1.758), (0.5956, -0.3064, 1.758)], [(52, 225)], [(192, 1, 3, 193), (193, 3, 5, 194), (194, 5, 7, 195), (195, 7, 9, 196), (196, 9, 11, 197), (197, 11, 13, 198), (198, 13, 15, 199), (199, 15, 17, 200), (200, 17, 19, 201), (201, 19, 21, 202), (202, 21, 23, 203), (203, 23, 25, 204), (204, 25, 27, 205), (205, 27, 29, 206), (206, 29, 31, 207), (207, 31, 33, 208), (208, 33, 35, 209), (209, 35, 37, 210), (210, 37, 39, 211), (211, 39, 41, 212), (212, 41, 43, 213), (213, 43, 45, 214), (214, 45, 47, 215), (215, 47, 49, 216), (216, 49, 51, 217), (217, 51, 53, 218), (218, 53, 55, 219), (219, 55, 57, 220), (220, 57, 59, 221), (221, 59, 61, 222), (3, 1, 63, 61, 59, 57, 55, 53, 51, 49, 47, 45, 43, 41, 39, 37, 35, 33, 31, 29, 27, 25, 23, 21, 19, 17, 15, 13, 11, 9, 7, 5), (222, 61, 63, 223), (223, 63, 1, 192), (0, 2, 4, 6, 8, 10, 12, 14, 16, 18, 20, 22, 24, 26, 28, 30, 32, 34, 36, 38, 40, 42, 44, 46, 48, 50, 52, 54, 56, 58, 60, 62), (121, 127, 70, 66), (78, 66, 70, 76), (99, 94, 68, 79), (120, 128, 67, 71), (123, 121, 66, 78), (79, 68, 64, 77), (69, 75, 72, 65), (128, 122, 74, 67), (92, 97, 75, 69), (67, 74, 73, 71), (137, 79, 77, 135), (143, 123, 78, 136), (138, 99, 79, 137), (136, 78, 76, 134), (74, 81, 83, 73), (97, 100, 82, 75), (122, 124, 81, 74), (75, 82, 80, 72), (89, 86, 84, 91), (105, 102, 87, 90), (126, 125, 86, 89), (90, 87, 85, 88), (82, 90, 88, 80), (124, 126, 89, 81), (100, 105, 90, 82), (81, 89, 91, 83), (180, 182, 105, 100), (80, 88, 104, 101), (88, 85, 103, 104), (182, 181, 102, 105), (72, 80, 101, 96), (178, 180, 100, 97), (183, 179, 99, 138), (135, 77, 98, 139), (184, 178, 97, 92), (65, 72, 96, 95), (77, 64, 93, 98), (69, 65, 95, 92), (179, 176, 94, 99), (64, 68, 94, 93), (130, 127, 113, 116), (120, 129, 115, 106), (142, 130, 116, 140), (129, 131, 117, 115), (133, 132, 118, 119), (131, 133, 119, 117), (155, 157, 112, 110), (157, 156, 111, 112), (153, 155, 110, 108), (158, 154, 109, 141), (145, 153, 108, 114), (154, 152, 107, 109), (151, 145, 114, 106), (152, 144, 113, 107), (83, 91, 133, 131), (91, 84, 132, 133), (73, 83, 131, 129), (134, 76, 130, 142), (71, 73, 129, 120), (76, 70, 127, 130), (110, 112, 126, 124), (112, 111, 125, 126), (108, 110, 124, 122), (141, 109, 123, 143), (114, 108, 122, 128), (109, 107, 121, 123), (106, 114, 128, 120), (107, 113, 127, 121), (111, 141, 143, 125), (84, 134, 142, 132), (156, 158, 141, 111), (132, 142, 140, 118), (85, 135, 139, 103), (181, 183, 138, 102), (86, 136, 134, 84), (102, 138, 137, 87), (125, 143, 136, 86), (87, 137, 135, 85), (118, 140, 159, 149), (173, 175, 158, 156), (169, 160, 144, 152), (168, 161, 145, 151), (171, 169, 152, 154), (161, 170, 153, 145), (175, 171, 154, 158), (170, 172, 155, 153), (174, 173, 156, 157), (172, 174, 157, 155), (116, 113, 144, 147), (106, 115, 146, 151), (140, 116, 147, 159), (115, 117, 148, 146), (119, 118, 149, 150), (117, 119, 150, 148), (188, 190, 174, 172), (190, 189, 173, 174), (186, 188, 172, 170), (191, 187, 171, 175), (177, 186, 170, 161), (187, 185, 169, 171), (184, 177, 161, 168), (185, 176, 160, 169), (189, 191, 175, 173), (149, 159, 167, 165), (147, 144, 160, 163), (151, 146, 162, 168), (159, 147, 163, 167), (146, 148, 164, 162), (150, 149, 165, 166), (148, 150, 166, 164), (103, 139, 191, 189), (93, 94, 176, 185), (92, 95, 177, 184), (98, 93, 185, 187), (95, 96, 186, 177), (139, 98, 187, 191), (96, 101, 188, 186), (104, 103, 189, 190), (101, 104, 190, 188), (165, 167, 183, 181), (163, 160, 176, 179), (168, 162, 178, 184), (167, 163, 179, 183), (162, 164, 180, 178), (166, 165, 181, 182), (164, 166, 182, 180), (62, 223, 192, 0), (60, 222, 223, 62), (58, 221, 222, 60), (56, 220, 221, 58), (54, 219, 220, 56), (52, 218, 219, 54), (50, 217, 218, 52), (48, 216, 217, 50), (46, 215, 216, 48), (44, 214, 215, 46), (42, 213, 214, 44), (40, 212, 213, 42), (38, 211, 212, 40), (36, 210, 211, 38), (34, 209, 210, 36), (32, 208, 209, 34), (30, 207, 208, 32), (28, 206, 207, 30), (26, 205, 206, 28), (24, 204, 205, 26), (22, 203, 204, 24), (20, 202, 203, 22), (18, 201, 202, 20), (16, 200, 201, 18), (14, 199, 200, 16), (12, 198, 199, 14), (10, 197, 198, 12), (8, 196, 197, 10), (6, 195, 196, 8), (4, 194, 195, 6), (2, 193, 194, 4), (0, 192, 193, 2), (231, 233, 232), (231, 236, 233), (236, 234, 233), (231, 237, 236), (235, 234, 236), (231, 229, 237), (229, 235, 237), (229, 228, 235), (228, 234, 235), (231, 230, 229), (227, 234, 228), (242, 244, 243), (242, 245, 244), (246, 248, 247), (246, 249, 248), (242, 240, 245), (240, 246, 245), (240, 239, 246), (239, 249, 246), (242, 241, 240), (238, 249, 239), (254, 256, 255), (254, 257, 256), (253, 257, 254), (252, 250, 253), (250, 257, 253), (252, 251, 250), (322, 350, 323), (350, 324, 323), (350, 258, 324), (350, 259, 258), (350, 260, 259), (350, 261, 260), (350, 262, 261), (350, 263, 262), (350, 264, 263), (350, 349, 264), (349, 265, 264), (322, 351, 350), (348, 265, 349), (347, 265, 348), (346, 265, 347), (346, 266, 265), (345, 266, 346), (344, 266, 345), (343, 266, 344), (343, 267, 266), (342, 267, 343), (341, 267, 342), (340, 267, 341), (340, 268, 267), (339, 268, 340), (338, 268, 339), (338, 269, 268), (337, 269, 338), (336, 269, 337), (336, 270, 269), (335, 270, 336), (335, 271, 270), (334, 271, 335), (333, 271, 334), (333, 272, 271), (332, 272, 333), (332, 273, 272), (331, 273, 332), (331, 274, 273), (330, 274, 331), (329, 274, 330), (329, 275, 274), (328, 275, 329), (327, 275, 328), (327, 276, 275), (326, 276, 327), (325, 276, 326), (322, 320, 351), (320, 325, 351), (320, 276, 325), (320, 277, 276), (320, 278, 277), (320, 279, 278), (320, 280, 279), (320, 281, 280), (320, 282, 281), (320, 283, 282), (320, 319, 283), (319, 318, 283), (318, 284, 283), (322, 321, 320), (317, 284, 318), (316, 284, 317), (315, 284, 316), (315, 285, 284), (314, 285, 315), (313, 285, 314), (313, 286, 285), (312, 286, 313), (312, 287, 286), (311, 287, 312), (311, 288, 287), (310, 288, 311), (310, 289, 288), (309, 289, 310), (309, 290, 289), (308, 290, 309), (308, 291, 290), (308, 292, 291), (307, 292, 308), (307, 293, 292), (306, 293, 307), (306, 294, 293), (306, 295, 294), (306, 296, 295), (306, 297, 296), (306, 298, 297), (306, 299, 298), (306, 300, 299), (306, 301, 300), (306, 302, 301), (306, 303, 302), (306, 304, 303), (306, 305, 304), (356, 358, 357), (356, 361, 358), (361, 359, 358), (356, 362, 361), (360, 359, 361), (356, 354, 362), (354, 360, 362), (354, 353, 360), (353, 359, 360), (356, 355, 354), (352, 359, 353), (371, 373, 372), (371, 369, 373), (369, 368, 373), (368, 374, 373), (374, 376, 375), (374, 365, 376), (365, 364, 376), (364, 377, 376), (371, 370, 369), (367, 374, 368), (374, 366, 365), (363, 377, 364), (367, 366, 374), (382, 383, 384), (382, 384, 387), (387, 384, 385), (382, 387, 388), (386, 387, 385), (382, 388, 380), (380, 388, 386), (380, 386, 379), (379, 386, 385), (382, 380, 381), (378, 379, 385), (393, 394, 395), (393, 395, 396), (397, 398, 399), (397, 399, 400), (393, 396, 391), (391, 396, 397), (391, 397, 390), (390, 397, 400), (393, 391, 392), (389, 390, 400), (405, 406, 407), (405, 407, 408), (404, 405, 408), (403, 404, 401), (401, 404, 408), (403, 401, 402), (473, 474, 501), (501, 474, 475), (501, 475, 409), (501, 409, 410), (501, 410, 411), (501, 411, 412), (501, 412, 413), (501, 413, 414), (501, 414, 415), (501, 415, 500), (500, 415, 416), (473, 501, 502), (499, 500, 416), (498, 499, 416), (497, 498, 416), (497, 416, 417), (496, 497, 417), (495, 496, 417), (494, 495, 417), (494, 417, 418), (493, 494, 418), (492, 493, 418), (491, 492, 418), (491, 418, 419), (490, 491, 419), (489, 490, 419), (489, 419, 420), (488, 489, 420), (487, 488, 420), (487, 420, 421), (486, 487, 421), (486, 421, 422), (485, 486, 422), (484, 485, 422), (484, 422, 423), (483, 484, 423), (483, 423, 424), (482, 483, 424), (482, 424, 425), (481, 482, 425), (480, 481, 425), (480, 425, 426), (479, 480, 426), (478, 479, 426), (478, 426, 427), (477, 478, 427), (476, 477, 427), (473, 502, 471), (471, 502, 476), (471, 476, 427), (471, 427, 428), (471, 428, 429), (471, 429, 430), (471, 430, 431), (471, 431, 432), (471, 432, 433), (471, 433, 434), (471, 434, 470), (470, 434, 469), (469, 434, 435), (473, 471, 472), (468, 469, 435), (467, 468, 435), (466, 467, 435), (466, 435, 436), (465, 466, 436), (464, 465, 436), (464, 436, 437), (463, 464, 437), (463, 437, 438), (462, 463, 438), (462, 438, 439), (461, 462, 439), (461, 439, 440), (460, 461, 440), (460, 440, 441), (459, 460, 441), (459, 441, 442), (459, 442, 443), (458, 459, 443), (458, 443, 444), (457, 458, 444), (457, 444, 445), (457, 445, 446), (457, 446, 447), (457, 447, 448), (457, 448, 449), (457, 449, 450), (457, 450, 451), (457, 451, 452), (457, 452, 453), (457, 453, 454), (457, 454, 455), (457, 455, 456), (507, 508, 509), (507, 509, 512), (512, 509, 510), (507, 512, 513), (511, 512, 510), (507, 513, 505), (505, 513, 511), (505, 511, 504), (504, 511, 510), (507, 505, 506), (503, 504, 510), (522, 523, 524), (522, 524, 520), (520, 524, 519), (519, 524, 525), (525, 526, 527), (525, 527, 516), (516, 527, 515), (515, 527, 528), (522, 520, 521), (518, 519, 525), (525, 516, 517), (514, 515, 528), (518, 525, 517), (530, 532, 531, 529), (532, 534, 533, 531), (534, 536, 535, 533), (536, 538, 537, 535), (538, 540, 539, 537), (540, 542, 541, 539), (542, 544, 543, 541), (544, 546, 545, 543), (546, 548, 547, 545), (548, 550, 549, 547), (550, 552, 551, 549), (552, 554, 553, 551), (554, 556, 555, 553), (556, 558, 557, 555), (558, 530, 529, 557), (560, 562, 561, 559), (562, 564, 563, 561), (564, 566, 565, 563), (566, 568, 567, 565), (568, 570, 569, 567), (570, 572, 571, 569), (572, 574, 573, 571), (574, 560, 559, 573), (576, 578, 577, 575), (578, 580, 579, 577), (580, 576, 575, 579), (582, 584, 583, 581), (584, 586, 585, 583), (586, 588, 587, 585), (588, 590, 589, 587), (590, 592, 591, 589), (592, 594, 593, 591), (594, 596, 595, 593), (596, 598, 597, 595), (598, 600, 599, 597), (600, 602, 601, 599), (602, 604, 603, 601), (604, 606, 605, 603), (606, 608, 607, 605), (608, 610, 609, 607), (610, 612, 611, 609), (612, 614, 613, 611), (614, 616, 615, 613), (616, 618, 617, 615), (618, 620, 619, 617), (620, 622, 621, 619), (622, 624, 623, 621), (624, 626, 625, 623), (626, 628, 627, 625), (628, 630, 629, 627), (630, 632, 631, 629), (632, 634, 633, 631), (634, 636, 635, 633), (636, 638, 637, 635), (638, 640, 639, 637), (640, 642, 641, 639), (642, 644, 643, 641), (644, 646, 645, 643), (646, 648, 647, 645), (648, 650, 649, 647), (650, 652, 651, 649), (652, 654, 653, 651), (654, 656, 655, 653), (656, 658, 657, 655), (658, 660, 659, 657), (660, 662, 661, 659), (662, 664, 663, 661), (664, 666, 665, 663), (666, 668, 667, 665), (668, 670, 669, 667), (670, 672, 671, 669), (672, 674, 673, 671), (674, 676, 675, 673), (676, 678, 677, 675), (678, 680, 679, 677), (680, 682, 681, 679), (682, 684, 683, 681), (684, 686, 685, 683), (686, 688, 687, 685), (688, 690, 689, 687), (690, 692, 691, 689), (692, 694, 693, 691), (694, 696, 695, 693), (696, 698, 697, 695), (698, 700, 699, 697), (700, 702, 701, 699), (702, 704, 703, 701), (704, 706, 705, 703), (706, 708, 707, 705), (708, 710, 709, 707), (710, 712, 711, 709), (712, 714, 713, 711), (714, 582, 581, 713), (716, 718, 717, 715), (718, 720, 719, 717), (720, 722, 721, 719), (722, 724, 723, 721), (724, 726, 725, 723), (726, 728, 727, 725), (728, 730, 729, 727), (730, 732, 731, 729), (732, 734, 733, 731), (734, 736, 735, 733), (736, 738, 737, 735), (738, 740, 739, 737), (740, 742, 741, 739), (742, 744, 743, 741), (744, 746, 745, 743), (746, 748, 747, 745), (748, 750, 749, 747), (750, 752, 751, 749), (752, 754, 753, 751), (754, 756, 755, 753), (756, 758, 757, 755), (758, 760, 759, 757), (760, 762, 761, 759), (762, 764, 763, 761), (764, 766, 765, 763), (766, 768, 767, 765), (768, 716, 715, 767), (770, 772, 771, 769), (772, 774, 773, 771), (774, 776, 775, 773), (776, 778, 777, 775), (778, 780, 779, 777), (780, 782, 781, 779), (782, 784, 783, 781), (784, 770, 769, 783), (786, 788, 787, 785), (788, 790, 789, 787), (790, 792, 791, 789), (792, 794, 793, 791), (794, 796, 795, 793), (796, 798, 797, 795), (798, 800, 799, 797), (800, 802, 801, 799), (802, 804, 803, 801), (804, 806, 805, 803), (806, 808, 807, 805), (808, 786, 785, 807), (810, 812, 811, 809), (812, 814, 813, 811), (814, 816, 815, 813), (816, 818, 817, 815), (818, 820, 819, 817), (820, 822, 821, 819), (822, 824, 823, 821), (824, 810, 809, 823), (826, 828, 827, 825), (828, 830, 829, 827), (830, 826, 825, 829)])
me_cylinder.polygons.foreach_set('use_smooth', [0, 0, 0, 0, 0, 0, 0, 0, 0, 0, 0, 0, 0, 0, 0, 0, 0, 0, 0, 0, 0, 0, 0, 0, 0, 0, 0, 0, 0, 0, 0, 0, 0, 0, 0, 0, 0, 0, 0, 0, 0, 0, 0, 0, 0, 0, 0, 0, 0, 0, 0, 0, 0, 0, 0, 0, 0, 0, 0, 0, 0, 0, 0, 0, 0, 0, 0, 0, 0, 0, 0, 0, 0, 0, 0, 0, 0, 0, 0, 0, 0, 0, 0, 0, 0, 0, 0, 0, 0, 0, 0, 0, 0, 0, 0, 0, 0, 0, 0, 0, 0, 0, 0, 0, 0, 0, 0, 0, 0, 0, 0, 0, 0, 0, 0, 0, 0, 0, 0, 0, 0, 0, 0, 0, 0, 0, 0, 0, 0, 0, 0, 0, 0, 0, 0, 0, 0, 0, 0, 0, 0, 0, 0, 0, 0, 0, 0, 0, 0, 0, 0, 0, 0, 0, 0, 0, 0, 0, 0, 0, 0, 0, 0, 0, 0, 0, 0, 0, 0, 0, 0, 0, 0, 0, 0, 0, 0, 0, 0, 0, 0, 0, 0, 0, 0, 0, 0, 0, 0, 0, 0, 0, 0, 0, 0, 0, 0, 0, 0, 0, 0, 0, 0, 0, 0, 0, 0, 0, 0, 0, 0, 0, 0, 0, 0, 0, 0, 0, 0, 0, 0, 0, 0, 0, 0, 0, 0, 0, 0, 0, 0, 0, 0, 0, 0, 0, 0, 0, 0, 0, 0, 0, 0, 0, 0, 0, 0, 0, 0, 0, 0, 0, 0, 0, 0, 0, 0, 0, 0, 0, 0, 0, 0, 0, 0, 0, 0, 0, 0, 0, 0, 0, 0, 0, 0, 0, 0, 0, 0, 0, 0, 0, 0, 0, 0, 0, 0, 0, 0, 0, 0, 0, 0, 0, 0, 0, 0, 0, 0, 0, 0, 0, 0, 0, 0, 0, 0, 0, 0, 0, 0, 0, 0, 0, 0, 0, 0, 0, 0, 0, 0, 0, 0, 0, 0, 0, 0, 0, 0, 0, 0, 0, 0, 0, 0, 0, 0, 0, 0, 0, 0, 0, 0, 0, 0, 0, 0, 0, 0, 0, 0, 0, 0, 0, 0, 0, 0, 0, 0, 0, 0, 0, 0, 0, 0, 0, 0, 0, 0, 0, 0, 0, 0, 0, 0, 0, 0, 0, 0, 0, 0, 0, 0, 0, 0, 0, 0, 0, 0, 0, 0, 0, 0, 0, 0, 0, 0, 0, 0, 0, 0, 0, 0, 0, 0, 0, 0, 0, 0, 0, 0, 0, 0, 0, 0, 0, 0, 0, 0, 0, 0, 0, 0, 0, 0, 0, 0, 0, 0, 0, 0, 0, 0, 0, 0, 0, 0, 0, 0, 0, 0, 0, 0, 0, 0, 0, 0, 0, 0, 0, 0, 0, 0, 0, 0, 0, 0, 0, 0, 0, 0, 0, 0, 0, 0, 0, 0, 0, 0, 0, 0, 0, 0, 0, 0, 0, 0, 0, 0, 0, 0, 0, 1, 1, 1, 1, 1, 1, 1, 1, 1, 1, 1, 1, 1, 1, 1, 1, 1, 1, 1, 1, 1, 1, 1, 1, 1, 1, 1, 1, 1, 1, 1, 1, 1, 1, 1, 1, 1, 1, 1, 1, 1, 1, 1, 1, 1, 1, 1, 1, 1, 1, 1, 1, 1, 1, 1, 1, 1, 1, 1, 1, 1, 1, 1, 1, 1, 1, 1, 1, 1, 1, 1, 1, 1, 1, 1, 1, 1, 1, 1, 1, 1, 1, 1, 1, 1, 1, 1, 1, 1, 1, 1, 1, 1, 1, 1, 1, 1, 1, 1, 1, 1, 1, 1, 1, 1, 1, 1, 1, 1, 1, 1, 1, 1, 1, 1, 1, 1, 1, 1, 1, 1, 1, 1, 1, 1, 1, 1, 1, 1, 1, 1, 1, 1, 1, 1, 1, 1, 1, 1, 1, 1, 1, 1, 1, 1, 1, 1, 1, 1, 1, 1])
me_cylinder.polygons.foreach_set('material_index', [0, 0, 0, 0, 0, 0, 0, 0, 0, 0, 0, 0, 0, 0, 0, 0, 0, 0, 0, 0, 0, 0, 0, 0, 0, 0, 0, 0, 0, 0, 0, 0, 0, 0, 0, 0, 0, 0, 0, 0, 0, 0, 0, 0, 0, 0, 0, 0, 0, 0, 0, 0, 0, 0, 0, 0, 0, 0, 0, 0, 0, 0, 0, 0, 0, 0, 0, 0, 0, 0, 0, 0, 0, 0, 0, 0, 0, 0, 0, 0, 0, 0, 0, 0, 0, 0, 0, 0, 0, 0, 0, 0, 0, 0, 0, 0, 0, 0, 0, 0, 0, 0, 0, 0, 0, 0, 0, 0, 0, 0, 0, 0, 0, 0, 0, 0, 0, 0, 0, 0, 0, 0, 0, 0, 0, 0, 0, 0, 0, 0, 0, 0, 0, 0, 0, 0, 0, 0, 0, 0, 0, 0, 0, 0, 0, 0, 0, 0, 0, 0, 0, 0, 0, 0, 0, 0, 0, 0, 0, 0, 0, 0, 0, 0, 0, 0, 0, 0, 0, 0, 0, 0, 0, 0, 0, 0, 0, 0, 0, 0, 0, 0, 0, 0, 0, 0, 0, 0, 0, 0, 0, 0, 1, 1, 1, 1, 1, 1, 1, 1, 1, 1, 1, 1, 1, 1, 1, 1, 1, 1, 1, 1, 1, 1, 1, 1, 1, 1, 1, 1, 1, 1, 1, 1, 1, 1, 1, 1, 1, 1, 1, 1, 1, 1, 1, 1, 1, 1, 1, 1, 1, 1, 1, 1, 1, 1, 1, 1, 1, 1, 1, 1, 1, 1, 1, 1, 1, 1, 1, 1, 1, 1, 1, 1, 1, 1, 1, 1, 1, 1, 1, 1, 1, 1, 1, 1, 1, 1, 1, 1, 1, 1, 1, 1, 1, 1, 1, 1, 1, 1, 1, 1, 1, 1, 1, 1, 1, 1, 1, 1, 1, 1, 1, 1, 1, 1, 1, 1, 1, 1, 1, 1, 1, 1, 1, 1, 1, 1, 1, 1, 1, 1, 1, 1, 1, 1, 1, 1, 1, 1, 1, 1, 1, 1, 1, 1, 1, 1, 1, 1, 1, 1, 1, 1, 1, 1, 1, 1, 1, 1, 1, 1, 1, 1, 1, 1, 1, 1, 1, 1, 1, 1, 1, 1, 1, 1, 1, 1, 1, 1, 1, 1, 1, 1, 1, 1, 1, 1, 1, 1, 1, 1, 1, 1, 1, 1, 1, 1, 1, 1, 1, 1, 1, 1, 1, 1, 1, 1, 1, 1, 1, 1, 1, 1, 1, 1, 1, 1, 1, 1, 1, 1, 1, 1, 1, 1, 1, 1, 1, 1, 1, 1, 1, 1, 1, 1, 1, 1, 1, 1, 1, 1, 1, 1, 1, 1, 1, 1, 1, 1, 1, 1, 1, 1, 1, 1, 1, 1, 1, 1, 1, 1, 1, 1, 1, 1, 1, 1, 1, 1, 1, 1, 1, 1, 1, 1, 1, 1, 1, 1, 1, 1, 1, 1, 1, 1, 1, 1, 1, 1, 1, 1, 1, 1, 1, 1, 1, 1, 1, 1, 1, 1, 1, 1, 1, 1, 1, 1, 1, 1, 1, 1, 1, 1, 1, 1, 1, 1, 1, 1, 1, 1, 1, 1, 1, 1, 1, 1, 1, 1, 1, 1, 1, 1, 1, 1, 1, 1, 1, 1, 1, 1, 1, 1, 1, 1, 1, 1, 1, 1, 1, 1, 1, 1, 1, 1, 1, 1, 1, 1, 1, 1, 1, 1, 1, 1, 1, 1, 1, 1, 1, 1, 1, 1, 1, 1, 1, 1, 1, 1, 1, 1, 1, 1, 1, 1, 1, 1, 1, 1, 1, 1, 1, 1, 1, 1, 1, 1, 1, 1, 1, 1, 1, 1, 1, 1, 1, 1, 1, 1, 1, 1, 1, 1, 1, 1, 1, 1, 1, 1, 1, 1, 1, 1, 1, 1, 1, 1, 1, 1, 1, 1, 1, 1, 1, 1, 1, 1, 1, 1, 1, 1, 1])
_uv = me_cylinder.uv_layers.new(name='UVMap')
_uv.uv.foreach_set('vector', [1.0, 0.6494, 1.0, 1.0, 0.9688, 1.0, 0.9688, 0.6494, 0.9688, 0.6494, 0.9688, 1.0, 0.9375, 1.0, 0.9375, 0.6494, 0.9375, 0.6494, 0.9375, 1.0, 0.9062, 1.0, 0.9062, 0.6494, 0.9062, 0.6494, 0.9062, 1.0, 0.875, 1.0, 0.875, 0.6494, 0.875, 0.6494, 0.875, 1.0, 0.8438, 1.0, 0.8438, 0.6494, 0.8438, 0.6494, 0.8438, 1.0, 0.8125, 1.0, 0.8125, 0.6494, 0.8125, 0.6494, 0.8125, 1.0, 0.7812, 1.0, 0.7812, 0.6494, 0.7812, 0.6494, 0.7812, 1.0, 0.75, 1.0, 0.75, 0.6494, 0.75, 0.6494, 0.75, 1.0, 0.7188, 1.0, 0.7188, 0.6494, 0.7188, 0.6494, 0.7188, 1.0, 0.6875, 1.0, 0.6875, 0.6494, 0.6875, 0.6494, 0.6875, 1.0, 0.6562, 1.0, 0.6562, 0.6494, 0.6562, 0.6494, 0.6562, 1.0, 0.625, 1.0, 0.625, 0.6494, 0.625, 0.6494, 0.625, 1.0, 0.5938, 1.0, 0.5938, 0.6494, 0.5938, 0.6494, 0.5938, 1.0, 0.5625, 1.0, 0.5625, 0.6494, 0.5625, 0.6494, 0.5625, 1.0, 0.5312, 1.0, 0.5312, 0.6494, 0.5312, 0.6494, 0.5312, 1.0, 0.5, 1.0, 0.5, 0.6494, 0.5, 0.6494, 0.5, 1.0, 0.4688, 1.0, 0.4688, 0.6494, 0.4688, 0.6494, 0.4688, 1.0, 0.4375, 1.0, 0.4375, 0.6494, 0.4375, 0.6494, 0.4375, 1.0, 0.4062, 1.0, 0.4063, 0.6494, 0.4063, 0.6494, 0.4062, 1.0, 0.375, 1.0, 0.375, 0.6494, 0.375, 0.6494, 0.375, 1.0, 0.3438, 1.0, 0.3438, 0.6494, 0.3438, 0.6494, 0.3438, 1.0, 0.3125, 1.0, 0.3125, 0.6494, 0.3125, 0.6494, 0.3125, 1.0, 0.2812, 1.0, 0.2812, 0.6494, 0.2812, 0.6494, 0.2812, 1.0, 0.25, 1.0, 0.25, 0.6494, 0.25, 0.6494, 0.25, 1.0, 0.2188, 1.0, 0.2187, 0.6494, 0.2187, 0.6494, 0.2188, 1.0, 0.1875, 1.0, 0.1875, 0.6494, 0.1875, 0.6494, 0.1875, 1.0, 0.1562, 1.0, 0.1562, 0.6494, 0.1562, 0.6494, 0.1562, 1.0, 0.125, 1.0, 0.125, 0.6494, 0.125, 0.6494, 0.125, 1.0, 0.09375, 1.0, 0.09375, 0.6494, 0.09375, 0.6494, 0.09375, 1.0, 0.0625, 1.0, 0.0625, 0.6494, 0.2968, 0.4854, 0.25, 0.49, 0.2032, 0.4854, 0.1582, 0.4717, 0.1167, 0.4496, 0.08029, 0.4197, 0.05045, 0.3833, 0.02827, 0.3418, 0.01461, 0.2968, 0.01, 0.25, 0.01461, 0.2032, 0.02827, 0.1582, 0.05045, 0.1167, 0.08029, 0.08029, 0.1167, 0.05045, 0.1582, 0.02827, 0.2032, 0.01461, 0.25, 0.01, 0.2968, 0.01461, 0.3418, 0.02827, 0.3833, 0.05045, 0.4197, 0.08029, 0.4496, 0.1167, 0.4717, 0.1582, 0.4854, 0.2032, 0.49, 0.25, 0.4854, 0.2968, 0.4717, 0.3418, 0.4496, 0.3833, 0.4197, 0.4197, 0.3833, 0.4496, 0.3418, 0.4717, 0.0625, 0.6494, 0.0625, 1.0, 0.03125, 1.0, 0.03125, 0.6494, 0.03125, 0.6494, 0.03125, 1.0, 0.0, 1.0, 0.0, 0.6494, 0.75, 0.49, 0.7968, 0.4854, 0.8418, 0.4717, 0.8833, 0.4496, 0.9197, 0.4197, 0.9496, 0.3833, 0.9717, 0.3418, 0.9854, 0.2968, 0.99, 0.25, 0.9854, 0.2032, 0.9717, 0.1582, 0.9496, 0.1167, 0.9197, 0.08029, 0.8833, 0.05045, 0.8418, 0.02827, 0.7968, 0.01461, 0.75, 0.01, 0.7032, 0.01461, 0.6582, 0.02827, 0.6167, 0.05045, 0.5803, 0.08029, 0.5504, 0.1167, 0.5283, 0.1582, 0.5146, 0.2032, 0.51, 0.25, 0.5146, 0.2968, 0.5283, 0.3418, 0.5504, 0.3833, 0.5803, 0.4197, 0.6167, 0.4496, 0.6582, 0.4717, 0.7032, 0.4854, 0.625, 0.663, 0.875, 0.663, 0.875, 0.75, 0.625, 0.75, 0.4636, 0.75, 0.625, 0.75, 0.625, 1.0, 0.4636, 1.0, 0.4636, 0.2176, 0.625, 0.2176, 0.625, 0.25, 0.4636, 0.25, 0.125, 0.663, 0.375, 0.663, 0.375, 0.75, 0.125, 0.75, 0.4636, 0.663, 0.625, 0.663, 0.625, 0.75, 0.4636, 0.75, 0.4636, 0.25, 0.625, 0.25, 0.625, 0.5, 0.4636, 0.5, 0.375, 0.25, 0.4543, 0.25, 0.4543, 0.5, 0.375, 0.5, 0.375, 0.663, 0.4543, 0.663, 0.4543, 0.75, 0.375, 0.75, 0.375, 0.2176, 0.4543, 0.2176, 0.4543, 0.25, 0.375, 0.25, 0.375, 0.75, 0.4543, 0.75, 0.4543, 1.0, 0.375, 1.0, 0.4625, 0.25, 0.4636, 0.25, 0.4636, 0.5, 0.4625, 0.5, 0.4625, 0.663, 0.4636, 0.663, 0.4636, 0.75, 0.4625, 0.75, 0.4625, 0.2176, 0.4636, 0.2176, 0.4636, 0.25, 0.4625, 0.25, 0.4625, 0.75, 0.4636, 0.75, 0.4636, 1.0, 0.4625, 1.0, 0.4543, 0.75, 0.4589, 0.75, 0.4589, 1.0, 0.4543, 1.0, 0.4543, 0.2176, 0.4589, 0.2176, 0.4589, 0.25, 0.4543, 0.25, 0.4543, 0.663, 0.4589, 0.663, 0.4589, 0.75, 0.4543, 0.75, 0.4543, 0.25, 0.4589, 0.25, 0.4589, 0.5, 0.4543, 0.5, 0.4602, 0.75, 0.4614, 0.75, 0.4614, 1.0, 0.4602, 1.0, 0.4602, 0.2176, 0.4614, 0.2176, 0.4614, 0.25, 0.4602, 0.25, 0.4602, 0.663, 0.4614, 0.663, 0.4614, 0.75, 0.4602, 0.75, 0.4602, 0.25, 0.4614, 0.25, 0.4614, 0.5, 0.4602, 0.5, 0.4589, 0.25, 0.4602, 0.25, 0.4602, 0.5, 0.4589, 0.5, 0.4589, 0.663, 0.4602, 0.663, 0.4602, 0.75, 0.4589, 0.75, 0.4589, 0.2176, 0.4602, 0.2176, 0.4602, 0.25, 0.4589, 0.25, 0.4589, 0.75, 0.4602, 0.75, 0.4602, 1.0, 0.4589, 1.0, 0.4589, 0.1483, 0.4602, 0.1483, 0.4602, 0.2176, 0.4589, 0.2176, 0.4589, 0.5, 0.4602, 0.5, 0.4602, 0.5324, 0.4589, 0.5324, 0.4602, 0.5, 0.4614, 0.5, 0.4614, 0.5324, 0.4602, 0.5324, 0.4602, 0.1483, 0.4614, 0.1483, 0.4614, 0.2176, 0.4602, 0.2176, 0.4543, 0.5, 0.4589, 0.5, 0.4589, 0.5324, 0.4543, 0.5324, 0.4543, 0.1483, 0.4589, 0.1483, 0.4589, 0.2176, 0.4543, 0.2176, 0.4625, 0.1483, 0.4636, 0.1483, 0.4636, 0.2176, 0.4625, 0.2176, 0.4625, 0.5, 0.4636, 0.5, 0.4636, 0.5324, 0.4625, 0.5324, 0.375, 0.1483, 0.4543, 0.1483, 0.4543, 0.2176, 0.375, 0.2176, 0.375, 0.5, 0.4543, 0.5, 0.4543, 0.5324, 0.375, 0.5324, 0.4636, 0.5, 0.625, 0.5, 0.625, 0.5324, 0.4636, 0.5324, 0.125, 0.5, 0.375, 0.5, 0.375, 0.5324, 0.125, 0.5324, 0.4636, 0.1483, 0.625, 0.1483, 0.625, 0.2176, 0.4636, 0.2176, 0.625, 0.5, 0.875, 0.5, 0.875, 0.5324, 0.625, 0.5324, 0.4636, 0.08703, 0.625, 0.08703, 0.625, 0.1419, 0.4636, 0.1419, 0.375, 0.08703, 0.4543, 0.08703, 0.4543, 0.1419, 0.375, 0.1419, 0.4625, 0.08703, 0.4636, 0.08703, 0.4636, 0.1419, 0.4625, 0.1419, 0.4543, 0.08703, 0.4589, 0.08703, 0.4589, 0.1419, 0.4543, 0.1419, 0.4602, 0.08703, 0.4614, 0.08703, 0.4614, 0.1419, 0.4602, 0.1419, 0.4589, 0.08703, 0.4602, 0.08703, 0.4602, 0.1419, 0.4589, 0.1419, 0.4589, 0.6033, 0.4602, 0.6033, 0.4602, 0.6081, 0.4589, 0.6081, 0.4602, 0.6033, 0.4614, 0.6033, 0.4614, 0.6081, 0.4602, 0.6081, 0.4543, 0.6033, 0.4589, 0.6033, 0.4589, 0.6081, 0.4543, 0.6081, 0.4625, 0.6033, 0.4636, 0.6033, 0.4636, 0.6081, 0.4625, 0.6081, 0.375, 0.6033, 0.4543, 0.6033, 0.4543, 0.6081, 0.375, 0.6081, 0.4636, 0.6033, 0.625, 0.6033, 0.625, 0.6081, 0.4636, 0.6081, 0.125, 0.6033, 0.375, 0.6033, 0.375, 0.6081, 0.125, 0.6081, 0.625, 0.6033, 0.875, 0.6033, 0.875, 0.6081, 0.625, 0.6081, 0.4589, 0.0, 0.4602, 0.0, 0.4602, 0.08703, 0.4589, 0.08703, 0.4602, 0.0, 0.4614, 0.0, 0.4614, 0.08703, 0.4602, 0.08703, 0.4543, 0.0, 0.4589, 0.0, 0.4589, 0.08703, 0.4543, 0.08703, 0.4625, 0.0, 0.4636, 0.0, 0.4636, 0.08703, 0.4625, 0.08703, 0.375, 0.0, 0.4543, 0.0, 0.4543, 0.08703, 0.375, 0.08703, 0.4636, 0.0, 0.625, 0.0, 0.625, 0.08703, 0.4636, 0.08703, 0.4589, 0.6081, 0.4602, 0.6081, 0.4602, 0.663, 0.4589, 0.663, 0.4602, 0.6081, 0.4614, 0.6081, 0.4614, 0.663, 0.4602, 0.663, 0.4543, 0.6081, 0.4589, 0.6081, 0.4589, 0.663, 0.4543, 0.663, 0.4625, 0.6081, 0.4636, 0.6081, 0.4636, 0.663, 0.4625, 0.663, 0.375, 0.6081, 0.4543, 0.6081, 0.4543, 0.663, 0.375, 0.663, 0.4636, 0.6081, 0.625, 0.6081, 0.625, 0.663, 0.4636, 0.663, 0.125, 0.6081, 0.375, 0.6081, 0.375, 0.663, 0.125, 0.663, 0.625, 0.6081, 0.875, 0.6081, 0.875, 0.663, 0.625, 0.663, 0.4614, 0.6081, 0.4625, 0.6081, 0.4625, 0.663, 0.4614, 0.663, 0.4614, 0.0, 0.4625, 0.0, 0.4625, 0.08703, 0.4614, 0.08703, 0.4614, 0.6033, 0.4625, 0.6033, 0.4625, 0.6081, 0.4614, 0.6081, 0.4614, 0.08703, 0.4625, 0.08703, 0.4625, 0.1419, 0.4614, 0.1419, 0.4614, 0.5, 0.4625, 0.5, 0.4625, 0.5324, 0.4614, 0.5324, 0.4614, 0.1483, 0.4625, 0.1483, 0.4625, 0.2176, 0.4614, 0.2176, 0.4614, 0.75, 0.4625, 0.75, 0.4625, 1.0, 0.4614, 1.0, 0.4614, 0.2176, 0.4625, 0.2176, 0.4625, 0.25, 0.4614, 0.25, 0.4614, 0.663, 0.4625, 0.663, 0.4625, 0.75, 0.4614, 0.75, 0.4614, 0.25, 0.4625, 0.25, 0.4625, 0.5, 0.4614, 0.5, 0.4614, 0.1419, 0.4625, 0.1419, 0.4625, 0.1467, 0.4614, 0.1467, 0.4614, 0.6027, 0.4625, 0.6027, 0.4625, 0.6033, 0.4614, 0.6033, 0.625, 0.6027, 0.875, 0.6027, 0.875, 0.6033, 0.625, 0.6033, 0.125, 0.6027, 0.375, 0.6027, 0.375, 0.6033, 0.125, 0.6033, 0.4636, 0.6027, 0.625, 0.6027, 0.625, 0.6033, 0.4636, 0.6033, 0.375, 0.6027, 0.4543, 0.6027, 0.4543, 0.6033, 0.375, 0.6033, 0.4625, 0.6027, 0.4636, 0.6027, 0.4636, 0.6033, 0.4625, 0.6033, 0.4543, 0.6027, 0.4589, 0.6027, 0.4589, 0.6033, 0.4543, 0.6033, 0.4602, 0.6027, 0.4614, 0.6027, 0.4614, 0.6033, 0.4602, 0.6033, 0.4589, 0.6027, 0.4602, 0.6027, 0.4602, 0.6033, 0.4589, 0.6033, 0.4636, 0.1419, 0.625, 0.1419, 0.625, 0.1467, 0.4636, 0.1467, 0.375, 0.1419, 0.4543, 0.1419, 0.4543, 0.1467, 0.375, 0.1467, 0.4625, 0.1419, 0.4636, 0.1419, 0.4636, 0.1467, 0.4625, 0.1467, 0.4543, 0.1419, 0.4589, 0.1419, 0.4589, 0.1467, 0.4543, 0.1467, 0.4602, 0.1419, 0.4614, 0.1419, 0.4614, 0.1467, 0.4602, 0.1467, 0.4589, 0.1419, 0.4602, 0.1419, 0.4602, 0.1467, 0.4589, 0.1467, 0.4589, 0.6017, 0.4602, 0.6017, 0.4602, 0.6027, 0.4589, 0.6027, 0.4602, 0.6017, 0.4614, 0.6017, 0.4614, 0.6027, 0.4602, 0.6027, 0.4543, 0.6017, 0.4589, 0.6017, 0.4589, 0.6027, 0.4543, 0.6027, 0.4625, 0.6017, 0.4636, 0.6017, 0.4636, 0.6027, 0.4625, 0.6027, 0.375, 0.6017, 0.4543, 0.6017, 0.4543, 0.6027, 0.375, 0.6027, 0.4636, 0.6017, 0.625, 0.6017, 0.625, 0.6027, 0.4636, 0.6027, 0.125, 0.6017, 0.375, 0.6017, 0.375, 0.6027, 0.125, 0.6027, 0.625, 0.6017, 0.875, 0.6017, 0.875, 0.6027, 0.625, 0.6027, 0.4614, 0.6017, 0.4625, 0.6017, 0.4625, 0.6027, 0.4614, 0.6027, 0.4614, 0.1467, 0.4625, 0.1467, 0.4625, 0.1473, 0.4614, 0.1473, 0.4636, 0.1467, 0.625, 0.1467, 0.625, 0.1473, 0.4636, 0.1473, 0.375, 0.1467, 0.4543, 0.1467, 0.4543, 0.1473, 0.375, 0.1473, 0.4625, 0.1467, 0.4636, 0.1467, 0.4636, 0.1473, 0.4625, 0.1473, 0.4543, 0.1467, 0.4589, 0.1467, 0.4589, 0.1473, 0.4543, 0.1473, 0.4602, 0.1467, 0.4614, 0.1467, 0.4614, 0.1473, 0.4602, 0.1473, 0.4589, 0.1467, 0.4602, 0.1467, 0.4602, 0.1473, 0.4589, 0.1473, 0.4614, 0.5324, 0.4625, 0.5324, 0.4625, 0.6017, 0.4614, 0.6017, 0.625, 0.5324, 0.875, 0.5324, 0.875, 0.6017, 0.625, 0.6017, 0.125, 0.5324, 0.375, 0.5324, 0.375, 0.6017, 0.125, 0.6017, 0.4636, 0.5324, 0.625, 0.5324, 0.625, 0.6017, 0.4636, 0.6017, 0.375, 0.5324, 0.4543, 0.5324, 0.4543, 0.6017, 0.375, 0.6017, 0.4625, 0.5324, 0.4636, 0.5324, 0.4636, 0.6017, 0.4625, 0.6017, 0.4543, 0.5324, 0.4589, 0.5324, 0.4589, 0.6017, 0.4543, 0.6017, 0.4602, 0.5324, 0.4614, 0.5324, 0.4614, 0.6017, 0.4602, 0.6017, 0.4589, 0.5324, 0.4602, 0.5324, 0.4602, 0.6017, 0.4589, 0.6017, 0.4614, 0.1473, 0.4625, 0.1473, 0.4625, 0.1483, 0.4614, 0.1483, 0.4636, 0.1473, 0.625, 0.1473, 0.625, 0.1483, 0.4636, 0.1483, 0.375, 0.1473, 0.4543, 0.1473, 0.4543, 0.1483, 0.375, 0.1483, 0.4625, 0.1473, 0.4636, 0.1473, 0.4636, 0.1483, 0.4625, 0.1483, 0.4543, 0.1473, 0.4589, 0.1473, 0.4589, 0.1483, 0.4543, 0.1483, 0.4602, 0.1473, 0.4614, 0.1473, 0.4614, 0.1483, 0.4602, 0.1483, 0.4589, 0.1473, 0.4602, 0.1473, 0.4602, 0.1483, 0.4589, 0.1483, 0.03125, 0.5, 0.03125, 0.6494, 0.0, 0.6494, 0.0, 0.5, 0.0625, 0.5, 0.0625, 0.6494, 0.03125, 0.6494, 0.03125, 0.5, 0.09375, 0.5, 0.09375, 0.6494, 0.0625, 0.6494, 0.0625, 0.5, 0.125, 0.5, 0.125, 0.6494, 0.09375, 0.6494, 0.09375, 0.5, 0.1562, 0.5, 0.1562, 0.6494, 0.125, 0.6494, 0.125, 0.5, 0.1875, 0.5, 0.1875, 0.6494, 0.1562, 0.6494, 0.1562, 0.5, 0.2188, 0.5, 0.2187, 0.6494, 0.1875, 0.6494, 0.1875, 0.5, 0.25, 0.5, 0.25, 0.6494, 0.2187, 0.6494, 0.2188, 0.5, 0.2812, 0.5, 0.2812, 0.6494, 0.25, 0.6494, 0.25, 0.5, 0.3125, 0.5, 0.3125, 0.6494, 0.2812, 0.6494, 0.2812, 0.5, 0.3438, 0.5, 0.3438, 0.6494, 0.3125, 0.6494, 0.3125, 0.5, 0.375, 0.5, 0.375, 0.6494, 0.3438, 0.6494, 0.3438, 0.5, 0.4062, 0.5, 0.4063, 0.6494, 0.375, 0.6494, 0.375, 0.5, 0.4375, 0.5, 0.4375, 0.6494, 0.4063, 0.6494, 0.4062, 0.5, 0.4688, 0.5, 0.4688, 0.6494, 0.4375, 0.6494, 0.4375, 0.5, 0.5, 0.5, 0.5, 0.6494, 0.4688, 0.6494, 0.4688, 0.5, 0.5312, 0.5, 0.5312, 0.6494, 0.5, 0.6494, 0.5, 0.5, 0.5625, 0.5, 0.5625, 0.6494, 0.5312, 0.6494, 0.5312, 0.5, 0.5938, 0.5, 0.5938, 0.6494, 0.5625, 0.6494, 0.5625, 0.5, 0.625, 0.5, 0.625, 0.6494, 0.5938, 0.6494, 0.5938, 0.5, 0.6562, 0.5, 0.6562, 0.6494, 0.625, 0.6494, 0.625, 0.5, 0.6875, 0.5, 0.6875, 0.6494, 0.6562, 0.6494, 0.6562, 0.5, 0.7188, 0.5, 0.7188, 0.6494, 0.6875, 0.6494, 0.6875, 0.5, 0.75, 0.5, 0.75, 0.6494, 0.7188, 0.6494, 0.7188, 0.5, 0.7812, 0.5, 0.7812, 0.6494, 0.75, 0.6494, 0.75, 0.5, 0.8125, 0.5, 0.8125, 0.6494, 0.7812, 0.6494, 0.7812, 0.5, 0.8438, 0.5, 0.8438, 0.6494, 0.8125, 0.6494, 0.8125, 0.5, 0.875, 0.5, 0.875, 0.6494, 0.8438, 0.6494, 0.8438, 0.5, 0.9062, 0.5, 0.9062, 0.6494, 0.875, 0.6494, 0.875, 0.5, 0.9375, 0.5, 0.9375, 0.6494, 0.9062, 0.6494, 0.9062, 0.5, 0.9688, 0.5, 0.9688, 0.6494, 0.9375, 0.6494, 0.9375, 0.5, 1.0, 0.5, 1.0, 0.6494, 0.9688, 0.6494, 0.9688, 0.5, 0.4, 0.0, 0.6, 0.0, 0.5, 0.0, 0.4, 0.0, 0.9, 0.0, 0.6, 0.0, 0.9, 0.0, 0.7, 0.0, 0.6, 0.0, 0.4, 0.0, 1.0, 0.0, 0.9, 0.0, 0.8, 0.0, 0.7, 0.0, 0.9, 0.0, 0.4, 0.0, 0.2, 0.0, 1.0, 0.0, 0.2, 0.0, 0.8, 0.0, 1.0, 0.0, 0.2, 0.0, 0.1, 0.0, 0.8, 0.0, 0.1, 0.0, 0.7, 0.0, 0.8, 0.0, 0.4, 0.0, 0.3, 0.0, 0.2, 0.0, 0.0, 0.0, 0.7, 0.0, 0.1, 0.0, 0.3636, 0.0, 0.5455, 0.0, 0.4545, 0.0, 0.3636, 0.0, 0.6364, 0.0, 0.5455, 0.0, 0.7273, 0.0, 0.9091, 0.0, 0.8182, 0.0, 0.7273, 0.0, 1.0, 0.0, 0.9091, 0.0, 0.3636, 0.0, 0.1818, 0.0, 0.6364, 0.0, 0.1818, 0.0, 0.7273, 0.0, 0.6364, 0.0, 0.1818, 0.0, 0.09091, 0.0, 0.7273, 0.0, 0.09091, 0.0, 1.0, 0.0, 0.7273, 0.0, 0.3636, 0.0, 0.2727, 0.0, 0.1818, 0.0, 0.0, 0.0, 1.0, 0.0, 0.09091, 0.0, 0.5714, 0.0, 0.8571, 0.0, 0.7143, 0.0, 0.5714, 0.0, 1.0, 0.0, 0.8571, 0.0, 0.4286, 0.0, 1.0, 0.0, 0.5714, 0.0, 0.2857, 0.0, 0.0, 0.0, 0.4286, 0.0, 0.0, 0.0, 1.0, 0.0, 0.4286, 0.0, 0.2857, 0.0, 0.1429, 0.0, 0.0, 0.0, 0.6882, 0.0, 0.9892, 0.0, 0.6989, 0.0, 0.9892, 0.0, 0.7097, 0.0, 0.6989, 0.0, 0.9892, 0.0, 0.0, 0.0, 0.7097, 0.0, 0.9892, 0.0, 0.01075, 0.0, 0.0, 0.0, 0.9892, 0.0, 0.02151, 0.0, 0.01075, 0.0, 0.9892, 0.0, 0.03226, 0.0, 0.02151, 0.0, 0.9892, 0.0, 0.04301, 0.0, 0.03226, 0.0, 0.9892, 0.0, 0.05376, 0.0, 0.04301, 0.0, 0.9892, 0.0, 0.06452, 0.0, 0.05376, 0.0, 0.9892, 0.0, 0.9785, 0.0, 0.06452, 0.0, 0.9785, 0.0, 0.07527, 0.0, 0.06452, 0.0, 0.6882, 0.0, 1.0, 0.0, 0.9892, 0.0, 0.9677, 0.0, 0.07527, 0.0, 0.9785, 0.0, 0.957, 0.0, 0.07527, 0.0, 0.9677, 0.0, 0.9462, 0.0, 0.07527, 0.0, 0.957, 0.0, 0.9462, 0.0, 0.08602, 0.0, 0.07527, 0.0, 0.9355, 0.0, 0.08602, 0.0, 0.9462, 0.0, 0.9247, 0.0, 0.08602, 0.0, 0.9355, 0.0, 0.914, 0.0, 0.08602, 0.0, 0.9247, 0.0, 0.914, 0.0, 0.09677, 0.0, 0.08602, 0.0, 0.9032, 0.0, 0.09677, 0.0, 0.914, 0.0, 0.8925, 0.0, 0.09677, 0.0, 0.9032, 0.0, 0.8817, 0.0, 0.09677, 0.0, 0.8925, 0.0, 0.8817, 0.0, 0.1075, 0.0, 0.09677, 0.0, 0.871, 0.0, 0.1075, 0.0, 0.8817, 0.0, 0.8602, 0.0, 0.1075, 0.0, 0.871, 0.0, 0.8602, 0.0, 0.1183, 0.0, 0.1075, 0.0, 0.8495, 0.0, 0.1183, 0.0, 0.8602, 0.0, 0.8387, 0.0, 0.1183, 0.0, 0.8495, 0.0, 0.8387, 0.0, 0.129, 0.0, 0.1183, 0.0, 0.828, 0.0, 0.129, 0.0, 0.8387, 0.0, 0.828, 0.0, 0.1398, 0.0, 0.129, 0.0, 0.8172, 0.0, 0.1398, 0.0, 0.828, 0.0, 0.8065, 0.0, 0.1398, 0.0, 0.8172, 0.0, 0.8065, 0.0, 0.1505, 0.0, 0.1398, 0.0, 0.7957, 0.0, 0.1505, 0.0, 0.8065, 0.0, 0.7957, 0.0, 0.1613, 0.0, 0.1505, 0.0, 0.7849, 0.0, 0.1613, 0.0, 0.7957, 0.0, 0.7849, 0.0, 0.172, 0.0, 0.1613, 0.0, 0.7742, 0.0, 0.172, 0.0, 0.7849, 0.0, 0.7634, 0.0, 0.172, 0.0, 0.7742, 0.0, 0.7634, 0.0, 0.1828, 0.0, 0.172, 0.0, 0.7527, 0.0, 0.1828, 0.0, 0.7634, 0.0, 0.7419, 0.0, 0.1828, 0.0, 0.7527, 0.0, 0.7419, 0.0, 0.1935, 0.0, 0.1828, 0.0, 0.7312, 0.0, 0.1935, 0.0, 0.7419, 0.0, 0.7204, 0.0, 0.1935, 0.0, 0.7312, 0.0, 0.6882, 0.0, 0.6667, 0.0, 1.0, 0.0, 0.6667, 0.0, 0.7204, 0.0, 1.0, 0.0, 0.6667, 0.0, 0.1935, 0.0, 0.7204, 0.0, 0.6667, 0.0, 0.2043, 0.0, 0.1935, 0.0, 0.6667, 0.0, 0.2151, 0.0, 0.2043, 0.0, 0.6667, 0.0, 0.2258, 0.0, 0.2151, 0.0, 0.6667, 0.0, 0.2366, 0.0, 0.2258, 0.0, 0.6667, 0.0, 0.2473, 0.0, 0.2366, 0.0, 0.6667, 0.0, 0.2581, 0.0, 0.2473, 0.0, 0.6667, 0.0, 0.2688, 0.0, 0.2581, 0.0, 0.6667, 0.0, 0.6559, 0.0, 0.2688, 0.0, 0.6559, 0.0, 0.6452, 0.0, 0.2688, 0.0, 0.6452, 0.0, 0.2796, 0.0, 0.2688, 0.0, 0.6882, 0.0, 0.6774, 0.0, 0.6667, 0.0, 0.6344, 0.0, 0.2796, 0.0, 0.6452, 0.0, 0.6237, 0.0, 0.2796, 0.0, 0.6344, 0.0, 0.6129, 0.0, 0.2796, 0.0, 0.6237, 0.0, 0.6129, 0.0, 0.2903, 0.0, 0.2796, 0.0, 0.6022, 0.0, 0.2903, 0.0, 0.6129, 0.0, 0.5914, 0.0, 0.2903, 0.0, 0.6022, 0.0, 0.5914, 0.0, 0.3011, 0.0, 0.2903, 0.0, 0.5806, 0.0, 0.3011, 0.0, 0.5914, 0.0, 0.5806, 0.0, 0.3118, 0.0, 0.3011, 0.0, 0.5699, 0.0, 0.3118, 0.0, 0.5806, 0.0, 0.5699, 0.0, 0.3226, 0.0, 0.3118, 0.0, 0.5591, 0.0, 0.3226, 0.0, 0.5699, 0.0, 0.5591, 0.0, 0.3333, 0.0, 0.3226, 0.0, 0.5484, 0.0, 0.3333, 0.0, 0.5591, 0.0, 0.5484, 0.0, 0.3441, 0.0, 0.3333, 0.0, 0.5376, 0.0, 0.3441, 0.0, 0.5484, 0.0, 0.5376, 0.0, 0.3548, 0.0, 0.3441, 0.0, 0.5376, 0.0, 0.3656, 0.0, 0.3548, 0.0, 0.5269, 0.0, 0.3656, 0.0, 0.5376, 0.0, 0.5269, 0.0, 0.3763, 0.0, 0.3656, 0.0, 0.5161, 0.0, 0.3763, 0.0, 0.5269, 0.0, 0.5161, 0.0, 0.3871, 0.0, 0.3763, 0.0, 0.5161, 0.0, 0.3978, 0.0, 0.3871, 0.0, 0.5161, 0.0, 0.4086, 0.0, 0.3978, 0.0, 0.5161, 0.0, 0.4194, 0.0, 0.4086, 0.0, 0.5161, 0.0, 0.4301, 0.0, 0.4194, 0.0, 0.5161, 0.0, 0.4409, 0.0, 0.4301, 0.0, 0.5161, 0.0, 0.4516, 0.0, 0.4409, 0.0, 0.5161, 0.0, 0.4624, 0.0, 0.4516, 0.0, 0.5161, 0.0, 0.4731, 0.0, 0.4624, 0.0, 0.5161, 0.0, 0.4839, 0.0, 0.4731, 0.0, 0.5161, 0.0, 0.4946, 0.0, 0.4839, 0.0, 0.5161, 0.0, 0.5054, 0.0, 0.4946, 0.0, 0.4, 0.0, 0.6, 0.0, 0.5, 0.0, 0.4, 0.0, 0.9, 0.0, 0.6, 0.0, 0.9, 0.0, 0.7, 0.0, 0.6, 0.0, 0.4, 0.0, 1.0, 0.0, 0.9, 0.0, 0.8, 0.0, 0.7, 0.0, 0.9, 0.0, 0.4, 0.0, 0.2, 0.0, 1.0, 0.0, 0.2, 0.0, 0.8, 0.0, 1.0, 0.0, 0.2, 0.0, 0.1, 0.0, 0.8, 0.0, 0.1, 0.0, 0.7, 0.0, 0.8, 0.0, 0.4, 0.0, 0.3, 0.0, 0.2, 0.0, 0.0, 0.0, 0.7, 0.0, 0.1, 0.0, 0.5714, 0.0, 0.7143, 0.0, 0.6429, 0.0, 0.5714, 0.0, 0.4286, 0.0, 0.7143, 0.0, 0.4286, 0.0, 0.3571, 0.0, 0.7143, 0.0, 0.3571, 0.0, 0.7857, 0.0, 0.7143, 0.0, 0.7857, 0.0, 0.9286, 0.0, 0.8571, 0.0, 0.7857, 0.0, 0.1429, 0.0, 0.9286, 0.0, 0.1429, 0.0, 0.07143, 0.0, 0.9286, 0.0, 0.07143, 0.0, 1.0, 0.0, 0.9286, 0.0, 0.5714, 0.0, 0.5, 0.0, 0.4286, 0.0, 0.2857, 0.0, 0.7857, 0.0, 0.3571, 0.0, 0.7857, 0.0, 0.2143, 0.0, 0.1429, 0.0, 0.0, 0.0, 1.0, 0.0, 0.07143, 0.0, 0.2857, 0.0, 0.2143, 0.0, 0.7857, 0.0, 0.4, 0.0, 0.5, 0.0, 0.6, 0.0, 0.4, 0.0, 0.6, 0.0, 0.9, 0.0, 0.9, 0.0, 0.6, 0.0, 0.7, 0.0, 0.4, 0.0, 0.9, 0.0, 1.0, 0.0, 0.8, 0.0, 0.9, 0.0, 0.7, 0.0, 0.4, 0.0, 1.0, 0.0, 0.2, 0.0, 0.2, 0.0, 1.0, 0.0, 0.8, 0.0, 0.2, 0.0, 0.8, 0.0, 0.1, 0.0, 0.1, 0.0, 0.8, 0.0, 0.7, 0.0, 0.4, 0.0, 0.2, 0.0, 0.3, 0.0, 0.0, 0.0, 0.1, 0.0, 0.7, 0.0, 0.3636, 0.0, 0.4545, 0.0, 0.5455, 0.0, 0.3636, 0.0, 0.5455, 0.0, 0.6364, 0.0, 0.7273, 0.0, 0.8182, 0.0, 0.9091, 0.0, 0.7273, 0.0, 0.9091, 0.0, 1.0, 0.0, 0.3636, 0.0, 0.6364, 0.0, 0.1818, 0.0, 0.1818, 0.0, 0.6364, 0.0, 0.7273, 0.0, 0.1818, 0.0, 0.7273, 0.0, 0.09091, 0.0, 0.09091, 0.0, 0.7273, 0.0, 1.0, 0.0, 0.3636, 0.0, 0.1818, 0.0, 0.2727, 0.0, 0.0, 0.0, 0.09091, 0.0, 1.0, 0.0, 0.5714, 0.0, 0.7143, 0.0, 0.8571, 0.0, 0.5714, 0.0, 0.8571, 0.0, 1.0, 0.0, 0.4286, 0.0, 0.5714, 0.0, 1.0, 0.0, 0.2857, 0.0, 0.4286, 0.0, 0.0, 0.0, 0.0, 0.0, 0.4286, 0.0, 1.0, 0.0, 0.2857, 0.0, 0.0, 0.0, 0.1429, 0.0, 0.6882, 0.0, 0.6989, 0.0, 0.9892, 0.0, 0.9892, 0.0, 0.6989, 0.0, 0.7097, 0.0, 0.9892, 0.0, 0.7097, 0.0, 0.0, 0.0, 0.9892, 0.0, 0.0, 0.0, 0.01075, 0.0, 0.9892, 0.0, 0.01075, 0.0, 0.02151, 0.0, 0.9892, 0.0, 0.02151, 0.0, 0.03226, 0.0, 0.9892, 0.0, 0.03226, 0.0, 0.04301, 0.0, 0.9892, 0.0, 0.04301, 0.0, 0.05376, 0.0, 0.9892, 0.0, 0.05376, 0.0, 0.06452, 0.0, 0.9892, 0.0, 0.06452, 0.0, 0.9785, 0.0, 0.9785, 0.0, 0.06452, 0.0, 0.07527, 0.0, 0.6882, 0.0, 0.9892, 0.0, 1.0, 0.0, 0.9677, 0.0, 0.9785, 0.0, 0.07527, 0.0, 0.957, 0.0, 0.9677, 0.0, 0.07527, 0.0, 0.9462, 0.0, 0.957, 0.0, 0.07527, 0.0, 0.9462, 0.0, 0.07527, 0.0, 0.08602, 0.0, 0.9355, 0.0, 0.9462, 0.0, 0.08602, 0.0, 0.9247, 0.0, 0.9355, 0.0, 0.08602, 0.0, 0.914, 0.0, 0.9247, 0.0, 0.08602, 0.0, 0.914, 0.0, 0.08602, 0.0, 0.09677, 0.0, 0.9032, 0.0, 0.914, 0.0, 0.09677, 0.0, 0.8925, 0.0, 0.9032, 0.0, 0.09677, 0.0, 0.8817, 0.0, 0.8925, 0.0, 0.09677, 0.0, 0.8817, 0.0, 0.09677, 0.0, 0.1075, 0.0, 0.871, 0.0, 0.8817, 0.0, 0.1075, 0.0, 0.8602, 0.0, 0.871, 0.0, 0.1075, 0.0, 0.8602, 0.0, 0.1075, 0.0, 0.1183, 0.0, 0.8495, 0.0, 0.8602, 0.0, 0.1183, 0.0, 0.8387, 0.0, 0.8495, 0.0, 0.1183, 0.0, 0.8387, 0.0, 0.1183, 0.0, 0.129, 0.0, 0.828, 0.0, 0.8387, 0.0, 0.129, 0.0, 0.828, 0.0, 0.129, 0.0, 0.1398, 0.0, 0.8172, 0.0, 0.828, 0.0, 0.1398, 0.0, 0.8065, 0.0, 0.8172, 0.0, 0.1398, 0.0, 0.8065, 0.0, 0.1398, 0.0, 0.1505, 0.0, 0.7957, 0.0, 0.8065, 0.0, 0.1505, 0.0, 0.7957, 0.0, 0.1505, 0.0, 0.1613, 0.0, 0.7849, 0.0, 0.7957, 0.0, 0.1613, 0.0, 0.7849, 0.0, 0.1613, 0.0, 0.172, 0.0, 0.7742, 0.0, 0.7849, 0.0, 0.172, 0.0, 0.7634, 0.0, 0.7742, 0.0, 0.172, 0.0, 0.7634, 0.0, 0.172, 0.0, 0.1828, 0.0, 0.7527, 0.0, 0.7634, 0.0, 0.1828, 0.0, 0.7419, 0.0, 0.7527, 0.0, 0.1828, 0.0, 0.7419, 0.0, 0.1828, 0.0, 0.1935, 0.0, 0.7312, 0.0, 0.7419, 0.0, 0.1935, 0.0, 0.7204, 0.0, 0.7312, 0.0, 0.1935, 0.0, 0.6882, 0.0, 1.0, 0.0, 0.6667, 0.0, 0.6667, 0.0, 1.0, 0.0, 0.7204, 0.0, 0.6667, 0.0, 0.7204, 0.0, 0.1935, 0.0, 0.6667, 0.0, 0.1935, 0.0, 0.2043, 0.0, 0.6667, 0.0, 0.2043, 0.0, 0.2151, 0.0, 0.6667, 0.0, 0.2151, 0.0, 0.2258, 0.0, 0.6667, 0.0, 0.2258, 0.0, 0.2366, 0.0, 0.6667, 0.0, 0.2366, 0.0, 0.2473, 0.0, 0.6667, 0.0, 0.2473, 0.0, 0.2581, 0.0, 0.6667, 0.0, 0.2581, 0.0, 0.2688, 0.0, 0.6667, 0.0, 0.2688, 0.0, 0.6559, 0.0, 0.6559, 0.0, 0.2688, 0.0, 0.6452, 0.0, 0.6452, 0.0, 0.2688, 0.0, 0.2796, 0.0, 0.6882, 0.0, 0.6667, 0.0, 0.6774, 0.0, 0.6344, 0.0, 0.6452, 0.0, 0.2796, 0.0, 0.6237, 0.0, 0.6344, 0.0, 0.2796, 0.0, 0.6129, 0.0, 0.6237, 0.0, 0.2796, 0.0, 0.6129, 0.0, 0.2796, 0.0, 0.2903, 0.0, 0.6022, 0.0, 0.6129, 0.0, 0.2903, 0.0, 0.5914, 0.0, 0.6022, 0.0, 0.2903, 0.0, 0.5914, 0.0, 0.2903, 0.0, 0.3011, 0.0, 0.5806, 0.0, 0.5914, 0.0, 0.3011, 0.0, 0.5806, 0.0, 0.3011, 0.0, 0.3118, 0.0, 0.5699, 0.0, 0.5806, 0.0, 0.3118, 0.0, 0.5699, 0.0, 0.3118, 0.0, 0.3226, 0.0, 0.5591, 0.0, 0.5699, 0.0, 0.3226, 0.0, 0.5591, 0.0, 0.3226, 0.0, 0.3333, 0.0, 0.5484, 0.0, 0.5591, 0.0, 0.3333, 0.0, 0.5484, 0.0, 0.3333, 0.0, 0.3441, 0.0, 0.5376, 0.0, 0.5484, 0.0, 0.3441, 0.0, 0.5376, 0.0, 0.3441, 0.0, 0.3548, 0.0, 0.5376, 0.0, 0.3548, 0.0, 0.3656, 0.0, 0.5269, 0.0, 0.5376, 0.0, 0.3656, 0.0, 0.5269, 0.0, 0.3656, 0.0, 0.3763, 0.0, 0.5161, 0.0, 0.5269, 0.0, 0.3763, 0.0, 0.5161, 0.0, 0.3763, 0.0, 0.3871, 0.0, 0.5161, 0.0, 0.3871, 0.0, 0.3978, 0.0, 0.5161, 0.0, 0.3978, 0.0, 0.4086, 0.0, 0.5161, 0.0, 0.4086, 0.0, 0.4194, 0.0, 0.5161, 0.0, 0.4194, 0.0, 0.4301, 0.0, 0.5161, 0.0, 0.4301, 0.0, 0.4409, 0.0, 0.5161, 0.0, 0.4409, 0.0, 0.4516, 0.0, 0.5161, 0.0, 0.4516, 0.0, 0.4624, 0.0, 0.5161, 0.0, 0.4624, 0.0, 0.4731, 0.0, 0.5161, 0.0, 0.4731, 0.0, 0.4839, 0.0, 0.5161, 0.0, 0.4839, 0.0, 0.4946, 0.0, 0.5161, 0.0, 0.4946, 0.0, 0.5054, 0.0, 0.4, 0.0, 0.5, 0.0, 0.6, 0.0, 0.4, 0.0, 0.6, 0.0, 0.9, 0.0, 0.9, 0.0, 0.6, 0.0, 0.7, 0.0, 0.4, 0.0, 0.9, 0.0, 1.0, 0.0, 0.8, 0.0, 0.9, 0.0, 0.7, 0.0, 0.4, 0.0, 1.0, 0.0, 0.2, 0.0, 0.2, 0.0, 1.0, 0.0, 0.8, 0.0, 0.2, 0.0, 0.8, 0.0, 0.1, 0.0, 0.1, 0.0, 0.8, 0.0, 0.7, 0.0, 0.4, 0.0, 0.2, 0.0, 0.3, 0.0, 0.0, 0.0, 0.1, 0.0, 0.7, 0.0, 0.5714, 0.0, 0.6429, 0.0, 0.7143, 0.0, 0.5714, 0.0, 0.7143, 0.0, 0.4286, 0.0, 0.4286, 0.0, 0.7143, 0.0, 0.3571, 0.0, 0.3571, 0.0, 0.7143, 0.0, 0.7857, 0.0, 0.7857, 0.0, 0.8571, 0.0, 0.9286, 0.0, 0.7857, 0.0, 0.9286, 0.0, 0.1429, 0.0, 0.1429, 0.0, 0.9286, 0.0, 0.07143, 0.0, 0.07143, 0.0, 0.9286, 0.0, 1.0, 0.0, 0.5714, 0.0, 0.4286, 0.0, 0.5, 0.0, 0.2857, 0.0, 0.3571, 0.0, 0.7857, 0.0, 0.7857, 0.0, 0.1429, 0.0, 0.2143, 0.0, 0.0, 0.0, 0.07143, 0.0, 1.0, 0.0, 0.2857, 0.0, 0.7857, 0.0, 0.2143, 0.0, 0.0, 1.0, 0.06667, 1.0, 0.06667, 0.0, 0.0, 0.0, 0.06667, 1.0, 0.1333, 1.0, 0.1333, 0.0, 0.06667, 0.0, 0.1333, 1.0, 0.2, 1.0, 0.2, 0.0, 0.1333, 0.0, 0.2, 1.0, 0.2667, 1.0, 0.2667, 0.0, 0.2, 0.0, 0.2667, 1.0, 0.3333, 1.0, 0.3333, 0.0, 0.2667, 0.0, 0.3333, 1.0, 0.4, 1.0, 0.4, 0.0, 0.3333, 0.0, 0.4, 1.0, 0.4667, 1.0, 0.4667, 0.0, 0.4, 0.0, 0.4667, 1.0, 0.5333, 1.0, 0.5333, 0.0, 0.4667, 0.0, 0.5333, 1.0, 0.6, 1.0, 0.6, 0.0, 0.5333, 0.0, 0.6, 1.0, 0.6667, 1.0, 0.6667, 0.0, 0.6, 0.0, 0.6667, 1.0, 0.7333, 1.0, 0.7333, 0.0, 0.6667, 0.0, 0.7333, 1.0, 0.8, 1.0, 0.8, 0.0, 0.7333, 0.0, 0.8, 1.0, 0.8667, 1.0, 0.8667, 0.0, 0.8, 0.0, 0.8667, 1.0, 0.9333, 1.0, 0.9333, 0.0, 0.8667, 0.0, 0.9333, 1.0, 1.0, 1.0, 1.0, 0.0, 0.9333, 0.0, 0.0, 1.0, 0.125, 1.0, 0.125, 0.0, 0.0, 0.0, 0.125, 1.0, 0.25, 1.0, 0.25, 0.0, 0.125, 0.0, 0.25, 1.0, 0.375, 1.0, 0.375, 0.0, 0.25, 0.0, 0.375, 1.0, 0.5, 1.0, 0.5, 0.0, 0.375, 0.0, 0.5, 1.0, 0.625, 1.0, 0.625, 0.0, 0.5, 0.0, 0.625, 1.0, 0.75, 1.0, 0.75, 0.0, 0.625, 0.0, 0.75, 1.0, 0.875, 1.0, 0.875, 0.0, 0.75, 0.0, 0.875, 1.0, 1.0, 1.0, 1.0, 0.0, 0.875, 0.0, 0.0, 1.0, 0.3333, 1.0, 0.3333, 0.0, 0.0, 0.0, 0.3333, 1.0, 0.6667, 1.0, 0.6667, 0.0, 0.3333, 0.0, 0.6667, 1.0, 1.0, 1.0, 1.0, 0.0, 0.6667, 0.0, 0.0, 1.0, 0.01493, 1.0, 0.01493, 0.0, 0.0, 0.0, 0.01493, 1.0, 0.02985, 1.0, 0.02985, 0.0, 0.01493, 0.0, 0.02985, 1.0, 0.04478, 1.0, 0.04478, 0.0, 0.02985, 0.0, 0.04478, 1.0, 0.0597, 1.0, 0.0597, 0.0, 0.04478, 0.0, 0.0597, 1.0, 0.07463, 1.0, 0.07463, 0.0, 0.0597, 0.0, 0.07463, 1.0, 0.08955, 1.0, 0.08955, 0.0, 0.07463, 0.0, 0.08955, 1.0, 0.1045, 1.0, 0.1045, 0.0, 0.08955, 0.0, 0.1045, 1.0, 0.1194, 1.0, 0.1194, 0.0, 0.1045, 0.0, 0.1194, 1.0, 0.1343, 1.0, 0.1343, 0.0, 0.1194, 0.0, 0.1343, 1.0, 0.1493, 1.0, 0.1493, 0.0, 0.1343, 0.0, 0.1493, 1.0, 0.1642, 1.0, 0.1642, 0.0, 0.1493, 0.0, 0.1642, 1.0, 0.1791, 1.0, 0.1791, 0.0, 0.1642, 0.0, 0.1791, 1.0, 0.194, 1.0, 0.194, 0.0, 0.1791, 0.0, 0.194, 1.0, 0.209, 1.0, 0.209, 0.0, 0.194, 0.0, 0.209, 1.0, 0.2239, 1.0, 0.2239, 0.0, 0.209, 0.0, 0.2239, 1.0, 0.2388, 1.0, 0.2388, 0.0, 0.2239, 0.0, 0.2388, 1.0, 0.2537, 1.0, 0.2537, 0.0, 0.2388, 0.0, 0.2537, 1.0, 0.2687, 1.0, 0.2687, 0.0, 0.2537, 0.0, 0.2687, 1.0, 0.2836, 1.0, 0.2836, 0.0, 0.2687, 0.0, 0.2836, 1.0, 0.2985, 1.0, 0.2985, 0.0, 0.2836, 0.0, 0.2985, 1.0, 0.3134, 1.0, 0.3134, 0.0, 0.2985, 0.0, 0.3134, 1.0, 0.3284, 1.0, 0.3284, 0.0, 0.3134, 0.0, 0.3284, 1.0, 0.3433, 1.0, 0.3433, 0.0, 0.3284, 0.0, 0.3433, 1.0, 0.3582, 1.0, 0.3582, 0.0, 0.3433, 0.0, 0.3582, 1.0, 0.3731, 1.0, 0.3731, 0.0, 0.3582, 0.0, 0.3731, 1.0, 0.3881, 1.0, 0.3881, 0.0, 0.3731, 0.0, 0.3881, 1.0, 0.403, 1.0, 0.403, 0.0, 0.3881, 0.0, 0.403, 1.0, 0.4179, 1.0, 0.4179, 0.0, 0.403, 0.0, 0.4179, 1.0, 0.4328, 1.0, 0.4328, 0.0, 0.4179, 0.0, 0.4328, 1.0, 0.4478, 1.0, 0.4478, 0.0, 0.4328, 0.0, 0.4478, 1.0, 0.4627, 1.0, 0.4627, 0.0, 0.4478, 0.0, 0.4627, 1.0, 0.4776, 1.0, 0.4776, 0.0, 0.4627, 0.0, 0.4776, 1.0, 0.4925, 1.0, 0.4925, 0.0, 0.4776, 0.0, 0.4925, 1.0, 0.5075, 1.0, 0.5075, 0.0, 0.4925, 0.0, 0.5075, 1.0, 0.5224, 1.0, 0.5224, 0.0, 0.5075, 0.0, 0.5224, 1.0, 0.5373, 1.0, 0.5373, 0.0, 0.5224, 0.0, 0.5373, 1.0, 0.5522, 1.0, 0.5522, 0.0, 0.5373, 0.0, 0.5522, 1.0, 0.5672, 1.0, 0.5672, 0.0, 0.5522, 0.0, 0.5672, 1.0, 0.5821, 1.0, 0.5821, 0.0, 0.5672, 0.0, 0.5821, 1.0, 0.597, 1.0, 0.597, 0.0, 0.5821, 0.0, 0.597, 1.0, 0.6119, 1.0, 0.6119, 0.0, 0.597, 0.0, 0.6119, 1.0, 0.6269, 1.0, 0.6269, 0.0, 0.6119, 0.0, 0.6269, 1.0, 0.6418, 1.0, 0.6418, 0.0, 0.6269, 0.0, 0.6418, 1.0, 0.6567, 1.0, 0.6567, 0.0, 0.6418, 0.0, 0.6567, 1.0, 0.6716, 1.0, 0.6716, 0.0, 0.6567, 0.0, 0.6716, 1.0, 0.6866, 1.0, 0.6866, 0.0, 0.6716, 0.0, 0.6866, 1.0, 0.7015, 1.0, 0.7015, 0.0, 0.6866, 0.0, 0.7015, 1.0, 0.7164, 1.0, 0.7164, 0.0, 0.7015, 0.0, 0.7164, 1.0, 0.7313, 1.0, 0.7313, 0.0, 0.7164, 0.0, 0.7313, 1.0, 0.7463, 1.0, 0.7463, 0.0, 0.7313, 0.0, 0.7463, 1.0, 0.7612, 1.0, 0.7612, 0.0, 0.7463, 0.0, 0.7612, 1.0, 0.7761, 1.0, 0.7761, 0.0, 0.7612, 0.0, 0.7761, 1.0, 0.791, 1.0, 0.791, 0.0, 0.7761, 0.0, 0.791, 1.0, 0.806, 1.0, 0.806, 0.0, 0.791, 0.0, 0.806, 1.0, 0.8209, 1.0, 0.8209, 0.0, 0.806, 0.0, 0.8209, 1.0, 0.8358, 1.0, 0.8358, 0.0, 0.8209, 0.0, 0.8358, 1.0, 0.8507, 1.0, 0.8507, 0.0, 0.8358, 0.0, 0.8507, 1.0, 0.8657, 1.0, 0.8657, 0.0, 0.8507, 0.0, 0.8657, 1.0, 0.8806, 1.0, 0.8806, 0.0, 0.8657, 0.0, 0.8806, 1.0, 0.8955, 1.0, 0.8955, 0.0, 0.8806, 0.0, 0.8955, 1.0, 0.9104, 1.0, 0.9104, 0.0, 0.8955, 0.0, 0.9104, 1.0, 0.9254, 1.0, 0.9254, 0.0, 0.9104, 0.0, 0.9254, 1.0, 0.9403, 1.0, 0.9403, 0.0, 0.9254, 0.0, 0.9403, 1.0, 0.9552, 1.0, 0.9552, 0.0, 0.9403, 0.0, 0.9552, 1.0, 0.9701, 1.0, 0.9701, 0.0, 0.9552, 0.0, 0.9701, 1.0, 0.9851, 1.0, 0.9851, 0.0, 0.9701, 0.0, 0.9851, 1.0, 1.0, 1.0, 1.0, 0.0, 0.9851, 0.0, 0.0, 1.0, 0.03704, 1.0, 0.03704, 0.0, 0.0, 0.0, 0.03704, 1.0, 0.07407, 1.0, 0.07407, 0.0, 0.03704, 0.0, 0.07407, 1.0, 0.1111, 1.0, 0.1111, 0.0, 0.07407, 0.0, 0.1111, 1.0, 0.1481, 1.0, 0.1481, 0.0, 0.1111, 0.0, 0.1481, 1.0, 0.1852, 1.0, 0.1852, 0.0, 0.1481, 0.0, 0.1852, 1.0, 0.2222, 1.0, 0.2222, 0.0, 0.1852, 0.0, 0.2222, 1.0, 0.2593, 1.0, 0.2593, 0.0, 0.2222, 0.0, 0.2593, 1.0, 0.2963, 1.0, 0.2963, 0.0, 0.2593, 0.0, 0.2963, 1.0, 0.3333, 1.0, 0.3333, 0.0, 0.2963, 0.0, 0.3333, 1.0, 0.3704, 1.0, 0.3704, 0.0, 0.3333, 0.0, 0.3704, 1.0, 0.4074, 1.0, 0.4074, 0.0, 0.3704, 0.0, 0.4074, 1.0, 0.4444, 1.0, 0.4444, 0.0, 0.4074, 0.0, 0.4444, 1.0, 0.4815, 1.0, 0.4815, 0.0, 0.4444, 0.0, 0.4815, 1.0, 0.5185, 1.0, 0.5185, 0.0, 0.4815, 0.0, 0.5185, 1.0, 0.5556, 1.0, 0.5556, 0.0, 0.5185, 0.0, 0.5556, 1.0, 0.5926, 1.0, 0.5926, 0.0, 0.5556, 0.0, 0.5926, 1.0, 0.6296, 1.0, 0.6296, 0.0, 0.5926, 0.0, 0.6296, 1.0, 0.6667, 1.0, 0.6667, 0.0, 0.6296, 0.0, 0.6667, 1.0, 0.7037, 1.0, 0.7037, 0.0, 0.6667, 0.0, 0.7037, 1.0, 0.7407, 1.0, 0.7407, 0.0, 0.7037, 0.0, 0.7407, 1.0, 0.7778, 1.0, 0.7778, 0.0, 0.7407, 0.0, 0.7778, 1.0, 0.8148, 1.0, 0.8148, 0.0, 0.7778, 0.0, 0.8148, 1.0, 0.8519, 1.0, 0.8519, 0.0, 0.8148, 0.0, 0.8519, 1.0, 0.8889, 1.0, 0.8889, 0.0, 0.8519, 0.0, 0.8889, 1.0, 0.9259, 1.0, 0.9259, 0.0, 0.8889, 0.0, 0.9259, 1.0, 0.963, 1.0, 0.963, 0.0, 0.9259, 0.0, 0.963, 1.0, 1.0, 1.0, 1.0, 0.0, 0.963, 0.0, 0.0, 1.0, 0.125, 1.0, 0.125, 0.0, 0.0, 0.0, 0.125, 1.0, 0.25, 1.0, 0.25, 0.0, 0.125, 0.0, 0.25, 1.0, 0.375, 1.0, 0.375, 0.0, 0.25, 0.0, 0.375, 1.0, 0.5, 1.0, 0.5, 0.0, 0.375, 0.0, 0.5, 1.0, 0.625, 1.0, 0.625, 0.0, 0.5, 0.0, 0.625, 1.0, 0.75, 1.0, 0.75, 0.0, 0.625, 0.0, 0.75, 1.0, 0.875, 1.0, 0.875, 0.0, 0.75, 0.0, 0.875, 1.0, 1.0, 1.0, 1.0, 0.0, 0.875, 0.0, 0.0, 1.0, 0.08333, 1.0, 0.08333, 0.0, 0.0, 0.0, 0.08333, 1.0, 0.1667, 1.0, 0.1667, 0.0, 0.08333, 0.0, 0.1667, 1.0, 0.25, 1.0, 0.25, 0.0, 0.1667, 0.0, 0.25, 1.0, 0.3333, 1.0, 0.3333, 0.0, 0.25, 0.0, 0.3333, 1.0, 0.4167, 1.0, 0.4167, 0.0, 0.3333, 0.0, 0.4167, 1.0, 0.5, 1.0, 0.5, 0.0, 0.4167, 0.0, 0.5, 1.0, 0.5833, 1.0, 0.5833, 0.0, 0.5, 0.0, 0.5833, 1.0, 0.6667, 1.0, 0.6667, 0.0, 0.5833, 0.0, 0.6667, 1.0, 0.75, 1.0, 0.75, 0.0, 0.6667, 0.0, 0.75, 1.0, 0.8333, 1.0, 0.8333, 0.0, 0.75, 0.0, 0.8333, 1.0, 0.9167, 1.0, 0.9167, 0.0, 0.8333, 0.0, 0.9167, 1.0, 1.0, 1.0, 1.0, 0.0, 0.9167, 0.0, 0.0, 1.0, 0.125, 1.0, 0.125, 0.0, 0.0, 0.0, 0.125, 1.0, 0.25, 1.0, 0.25, 0.0, 0.125, 0.0, 0.25, 1.0, 0.375, 1.0, 0.375, 0.0, 0.25, 0.0, 0.375, 1.0, 0.5, 1.0, 0.5, 0.0, 0.375, 0.0, 0.5, 1.0, 0.625, 1.0, 0.625, 0.0, 0.5, 0.0, 0.625, 1.0, 0.75, 1.0, 0.75, 0.0, 0.625, 0.0, 0.75, 1.0, 0.875, 1.0, 0.875, 0.0, 0.75, 0.0, 0.875, 1.0, 1.0, 1.0, 1.0, 0.0, 0.875, 0.0, 0.0, 1.0, 0.3333, 1.0, 0.3333, 0.0, 0.0, 0.0, 0.3333, 1.0, 0.6667, 1.0, 0.6667, 0.0, 0.3333, 0.0, 0.6667, 1.0, 1.0, 1.0, 1.0, 0.0, 0.6667, 0.0])
me_cylinder.materials.append(mat_material)
me_cylinder.materials.append(mat_material_001)
me_cylinder.update()

# ---- objects
ob_light = bpy.data.objects.new('Light', light_light)
ob_camera = bpy.data.objects.new('Camera', cam_camera)
ob_cylinder = bpy.data.objects.new('Cylinder', me_cylinder)

# ---- transforms, parenting, visibility, modifiers, constraints
ob_light.location = (4.076, 1.005, 5.904)
ob_light.rotation_euler = (0.6503, 0.05522, 1.866)
ob_light.lock_rotations_4d = False
ob_light.empty_display_type = 'ARROWS'
ob_light.color = (0.0, 0.0, 0.0, 0.0)
ob_light.lineart.crease_threshold = 0.0
ob_camera.location = (7.359, -6.926, 4.958)
ob_camera.rotation_euler = (1.109, 0.0, 0.8149)
ob_camera.lock_rotations_4d = False
ob_camera.empty_display_type = 'ARROWS'
ob_camera.color = (0.0, 0.0, 0.0, 0.0)
ob_camera.display_type = 'WIRE'
ob_camera.lineart.crease_threshold = 0.0
ob_cylinder.location = (0.0, 0.0, 0.0)

# ---- collection membership
col_collection.objects.link(ob_light)
col_collection.objects.link(ob_camera)
col_collection.objects.link(ob_cylinder)

# ---- scene / render settings (as saved in the file)
scene.camera = ob_camera
scene.frame_start = 1; scene.frame_end = 250; scene.frame_set(41)
scene.render.engine = 'BLENDER_EEVEE_NEXT'
scene.cycles.sampling_pattern = 'TABULATED_SOBOL'
scene.cycles.use_light_tree = False
scene.view_settings.view_transform = 'Filmic'
bpy.context.view_layer.update()
